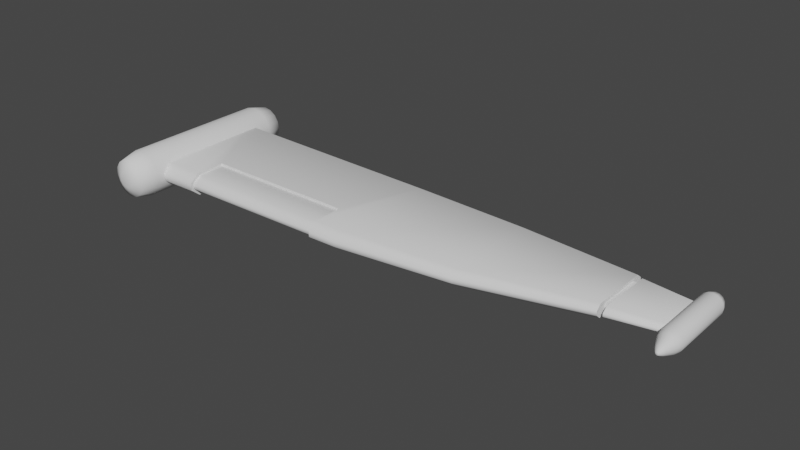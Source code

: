 # Source: Wing01.blend  (saved by Blender 3.3.6; exported with 4.5.12 LTS)
import bpy
from mathutils import Matrix  # noqa: F401  (used for matrix-valued properties, if any)

bpy.ops.wm.read_factory_settings(use_empty=True)
scene = bpy.context.scene
scene.name = 'Scene'

# ---- collections
col_collection = bpy.data.collections.new('Collection'); scene.collection.children.link(col_collection)

# ---- node groups
ng_auto_smooth = bpy.data.node_groups.new('Auto Smooth', 'GeometryNodeTree')
_s = ng_auto_smooth.interface.new_socket(name='Geometry', in_out='OUTPUT', socket_type='NodeSocketGeometry')
_s = ng_auto_smooth.interface.new_socket(name='Geometry', in_out='INPUT', socket_type='NodeSocketGeometry')
_s = ng_auto_smooth.interface.new_socket(name='Angle', in_out='INPUT', socket_type='NodeSocketFloat')
_s.subtype = 'ANGLE'
_s.min_value = 0.0
_s.max_value = 3.142
ng_auto_smooth.is_modifier = True
_N = ng_auto_smooth.nodes; _L = ng_auto_smooth.links
n0 = _N.new('NodeGroupOutput'); n0.name = 'Group Output'; n0.location = (480, -100)
n1 = _N.new('NodeGroupInput'); n1.name = 'Group Input'; n1.location = (-420, -300)
n2 = _N.new('NodeGroupInput'); n2.name = 'Group Input.001'; n2.location = (-60, -100)
n3 = _N.new('GeometryNodeSetShadeSmooth'); n3.name = 'Set Shade Smooth'; n3.location = (120, -100)
n3.domain = 'EDGE'
n4 = _N.new('GeometryNodeSetShadeSmooth'); n4.name = 'Set Shade Smooth.001'; n4.location = (300, -100)
n5 = _N.new('GeometryNodeInputMeshEdgeAngle'); n5.name = 'Edge Angle'; n5.location = (-420, -220)
n6 = _N.new('GeometryNodeInputEdgeSmooth'); n6.name = 'Is Edge Smooth'; n6.location = (-60, -160)
n7 = _N.new('GeometryNodeInputShadeSmooth'); n7.name = 'Is Face Smooth'; n7.location = (-240, -340)
n8 = _N.new('FunctionNodeBooleanMath'); n8.name = 'Boolean Math'; n8.location = (-60, -220)
n9 = _N.new('FunctionNodeCompare'); n9.name = 'Compare'; n9.location = (-240, -180)
n9.operation = 'LESS_EQUAL'
_L.new(n5.outputs[0], n9.inputs[0])
_L.new(n4.outputs[0], n0.inputs[0])
_L.new(n1.outputs[1], n9.inputs[1])
_L.new(n9.outputs[0], n8.inputs[0])
_L.new(n7.outputs[0], n8.inputs[1])
_L.new(n2.outputs[0], n3.inputs[0])
_L.new(n6.outputs[0], n3.inputs[1])
_L.new(n3.outputs[0], n4.inputs[0])
_L.new(n8.outputs[0], n3.inputs[2])
n0.is_active_output = True

# ---- world
world_world = bpy.data.worlds.new('World'); scene.world = world_world
world_world.use_nodes = True; world_world.node_tree.nodes.clear()
_N = world_world.node_tree.nodes; _L = world_world.node_tree.links
n0 = _N.new('ShaderNodeOutputWorld'); n0.name = 'World Output'; n0.location = (300, 300)
n1 = _N.new('ShaderNodeBackground'); n1.name = 'Background'; n1.location = (10, 300)
n1.inputs[0].default_value = (0.05088, 0.05088, 0.05088, 1.0)
_L.new(n1.outputs[0], n0.inputs[0])
n0.is_active_output = True
world_world.color = (0.05088, 0.05088, 0.05088)
world_world.use_sun_shadow = False
world_world.sun_shadow_jitter_overblur = 0.0

# ---- meshes
me_cube_007 = bpy.data.meshes.new('Cube.007')
me_cube_007.from_pydata([(-1.347, -0.5001, 0.1516), (1.347, -0.5001, 0.1516), (-1.347, -0.6528, 0.04878), (1.347, -0.6528, 0.05707), (-1.347, 0.0, 0.1516), (1.347, 0.0, 0.1516), (1.347, 0.0, -0.1102), (-1.347, -0.5001, -0.1516), (-1.347, 0.0, -0.1516), (1.347, -0.5001, -0.1102), (-1.347, -0.6528, -0.04878), (1.347, -0.6528, -0.01564), (-1.31, 0.1143, 0.06463), (1.31, 0.1143, 0.06463), (1.31, 0.1143, -0.04697), (-1.31, 0.1143, -0.06463)], [], [(3, 1, 0, 2), (4, 0, 1, 5), (6, 9, 7, 8), (10, 7, 9, 11), (3, 2, 10, 11), (0, 4, 8, 7, 10, 2), (4, 5, 13, 12), (11, 9, 6, 5, 1, 3), (12, 13, 14, 15), (8, 4, 12, 15), (5, 6, 14, 13), (6, 8, 15, 14)])
me_cube_007.polygons.foreach_set('use_smooth', [1, 1, 1, 1, 1, 0, 1, 0, 0, 0, 0, 1])
_uv = me_cube_007.uv_layers.new(name='UVMap')
_uv.uv.foreach_set('vector', [0.5718, 0.3315, 0.5931, 0.3315, 0.5931, 0.6628, 0.5715, 0.6628, 0.6521, 0.6628, 0.5931, 0.6628, 0.5931, 0.3315, 0.6521, 0.3315, 0.6518, 0.3315, 0.5928, 0.3313, 0.5936, 0.0, 0.6526, 0.0001249, 0.572, 0.0001392, 0.5936, 0.0, 0.5928, 0.3313, 0.5715, 0.3315, 0.8422, 0.3305, 0.8422, 0.6618, 0.8302, 0.6618, 0.8332, 0.3305, 0.7652, 0.7165, 0.7652, 0.7773, 0.7279, 0.7773, 0.7279, 0.7165, 0.7405, 0.6979, 0.7525, 0.6979, 0.8187, 0.3305, 0.8187, 0.6618, 0.808, 0.6573, 0.808, 0.335, 0.7768, 0.7919, 0.7652, 0.7733, 0.7652, 0.7125, 0.7974, 0.7125, 0.7974, 0.7733, 0.7857, 0.7919, 0.808, 0.335, 0.808, 0.6573, 0.7942, 0.6573, 0.7921, 0.335, 0.7279, 0.7773, 0.7652, 0.7773, 0.7545, 0.7919, 0.7386, 0.7919, 0.7974, 0.7125, 0.7652, 0.7125, 0.7729, 0.6979, 0.7867, 0.6979, 0.6518, 0.3315, 0.6526, 0.0001249, 0.6631, 0.00478, 0.6631, 0.3271])
_uv.active_render = True
_uv = me_cube_007.uv_layers.new(name='UVMap.001')
_uv.uv.foreach_set('vector', [0.1018, 0.132, 0.1036, 0.132, 0.1036, 0.1605, 0.1018, 0.1605, 0.1087, 0.1605, 0.1036, 0.1605, 0.1036, 0.132, 0.1087, 0.132, 0.1087, 0.132, 0.1036, 0.132, 0.1037, 0.1035, 0.1087, 0.1035, 0.1018, 0.1035, 0.1037, 0.1035, 0.1036, 0.132, 0.1018, 0.132, 0.125, 0.1319, 0.125, 0.1604, 0.124, 0.1604, 0.1243, 0.1319, 0.1184, 0.1651, 0.1184, 0.1703, 0.1152, 0.1703, 0.1152, 0.1651, 0.1163, 0.1635, 0.1173, 0.1635, 0.123, 0.1319, 0.123, 0.1604, 0.1221, 0.16, 0.1221, 0.1323, 0.1194, 0.1716, 0.1184, 0.17, 0.1184, 0.1648, 0.1212, 0.1648, 0.1212, 0.17, 0.1202, 0.1716, 0.1221, 0.1323, 0.1221, 0.16, 0.1209, 0.16, 0.1207, 0.1323, 0.1152, 0.1703, 0.1184, 0.1703, 0.1175, 0.1716, 0.1161, 0.1716, 0.1212, 0.1648, 0.1184, 0.1648, 0.1191, 0.1635, 0.1203, 0.1635, 0.1087, 0.132, 0.1087, 0.1035, 0.1096, 0.1039, 0.1096, 0.1316])
_ca = me_cube_007.color_attributes.new('Col', 'BYTE_COLOR', 'CORNER')
_ca.data.foreach_set('color', [0.0, 0.0, 0.0, 1.0, 0.0, 0.0, 0.0, 1.0, 0.0, 0.0, 0.0, 1.0, 0.0, 0.0, 0.0, 1.0, 0.0, 0.0, 0.0, 1.0, 0.0, 0.0, 0.0, 1.0, 0.0, 0.0, 0.0, 1.0, 0.0, 0.0, 0.0, 1.0, 0.0, 0.0, 0.0, 1.0, 0.0, 0.0, 0.0, 1.0, 0.0, 0.0, 0.0, 1.0, 0.0, 0.0, 0.0, 1.0, 0.0, 0.0, 0.0, 1.0, 0.0, 0.0, 0.0, 1.0, 0.0, 0.0, 0.0, 1.0, 0.0, 0.0, 0.0, 1.0, 0.0, 0.0, 0.0, 1.0, 0.0, 0.0, 0.0, 1.0, 0.0, 0.0, 0.0, 1.0, 0.0, 0.0, 0.0, 1.0, 0.0, 0.0, 0.0, 1.0, 0.0, 0.0, 0.0, 1.0, 0.0, 0.0, 0.0, 1.0, 0.0, 0.0, 0.0, 1.0, 0.0, 0.0, 0.0, 1.0, 0.0, 0.0, 0.0, 1.0, 0.0, 0.0, 0.0, 1.0, 0.0, 0.0, 0.0, 1.0, 0.0, 0.0, 0.0, 1.0, 0.0, 0.0, 0.0, 1.0, 0.0, 0.0, 0.0, 1.0, 0.0, 0.0, 0.0, 1.0, 0.0, 0.0, 0.0, 1.0, 0.0, 0.0, 0.0, 1.0, 0.0, 0.0, 0.0, 1.0, 0.0, 0.0, 0.0, 1.0, 0.0, 0.0, 0.0, 1.0, 0.0, 0.0, 0.0, 1.0, 0.0, 0.0, 0.0, 1.0, 0.0, 0.0, 0.0, 1.0, 0.0, 0.0, 0.0, 1.0, 0.0, 0.0, 0.0, 1.0, 0.0, 0.0, 0.0, 1.0, 0.0, 0.0, 0.0, 1.0, 0.0, 0.0, 0.0, 1.0, 0.0, 0.0, 0.0, 1.0, 0.0, 0.0, 0.0, 1.0, 0.0, 0.0, 0.0, 1.0, 0.0, 0.0, 0.0, 1.0, 0.0, 0.0, 0.0, 1.0, 0.0, 0.0, 0.0, 1.0, 0.0, 0.0, 0.0, 1.0])
me_cube_007.materials.append(None)
me_cube_007.update()
me_cylinder = bpy.data.meshes.new('Cylinder')
me_cylinder.from_pydata([(3.22e-08, 0.4729, 0.09276), (-3.923e-09, -0.2269, 0.09276), (0.0355, 0.4729, 0.08569), (0.0355, -0.2269, 0.08569), (0.06559, 0.4729, 0.06559), (0.06559, -0.2269, 0.06559), (0.08569, 0.4729, 0.0355), (0.08569, -0.2269, 0.0355), (0.09276, 0.4729, 3.753e-07), (0.09276, -0.2269, 3.007e-07), (0.08569, 0.4729, -0.0355), (0.08569, -0.2269, -0.0355), (0.06559, 0.4729, -0.06559), (0.06559, -0.2269, -0.06559), (0.0355, 0.4729, -0.08569), (0.0355, -0.2269, -0.08569), (-3.923e-09, 0.4729, -0.09275), (-4.004e-08, -0.2269, -0.09275), (-0.0355, 0.4729, -0.08569), (-0.0355, -0.2269, -0.08569), (-0.06559, 0.4729, -0.06559), (-0.06559, -0.2269, -0.06559), (-0.08569, 0.4729, -0.0355), (-0.08569, -0.2269, -0.0355), (-0.09276, 0.4729, 4.14e-07), (-0.09276, -0.2269, 3.339e-07), (-0.08569, 0.4729, 0.0355), (-0.08569, -0.2269, 0.0355), (-0.06559, 0.4729, 0.06559), (-0.06559, -0.2269, 0.06559), (-0.0355, 0.4729, 0.08569), (-0.0355, -0.2269, 0.08569), (0.0003083, -0.2882, 0.0798), (0.03056, -0.2882, 0.07378), (0.05621, -0.2882, 0.05665), (0.07335, -0.2882, 0.031), (0.07937, -0.2882, 0.0007448), (0.07335, -0.2882, -0.02951), (0.05621, -0.2882, -0.05516), (0.03056, -0.2882, -0.07229), (0.0003082, -0.2882, -0.07831), (-0.02995, -0.2882, -0.07229), (-0.05559, -0.2882, -0.05516), (-0.07273, -0.2882, -0.02951), (-0.07875, -0.2882, 0.0007448), (-0.07273, -0.2882, 0.031), (-0.05559, -0.2882, 0.05665), (-0.02995, -0.2882, 0.07378), (0.001153, -0.3962, 0.04431), (0.01704, -0.3962, 0.04115), (0.03051, -0.3962, 0.03215), (0.03952, -0.3962, 0.01867), (0.04268, -0.3962, 0.002785), (0.03952, -0.3962, -0.01311), (0.03051, -0.3962, -0.02658), (0.01704, -0.3962, -0.03558), (0.001153, -0.3962, -0.03874), (-0.01474, -0.3962, -0.03558), (-0.02821, -0.3962, -0.02658), (-0.03721, -0.3962, -0.01311), (-0.04037, -0.3962, 0.002785), (-0.03721, -0.3962, 0.01867), (-0.02821, -0.3962, 0.03215), (-0.01474, -0.3962, 0.04115), (0.001824, -0.4533, 0.01611), (0.006303, -0.4533, 0.01522), (0.0101, -0.4533, 0.01268), (0.01264, -0.4533, 0.008885), (0.01353, -0.4533, 0.004406), (0.01264, -0.4533, -7.353e-05), (0.0101, -0.4533, -0.003871), (0.006303, -0.4533, -0.006408), (0.001824, -0.4533, -0.007299), (-0.002655, -0.4533, -0.006408), (-0.006452, -0.4533, -0.003871), (-0.008989, -0.4533, -7.352e-05), (-0.00988, -0.4533, 0.004406), (-0.008989, -0.4533, 0.008885), (-0.006452, -0.4533, 0.01268), (-0.002655, -0.4533, 0.01522), (1.186e-07, 0.5421, 0.07572), (0.02898, 0.5421, 0.06995), (0.05354, 0.5421, 0.05354), (0.06995, 0.5421, 0.02898), (0.07572, 0.5421, 3.342e-07), (0.06995, 0.5421, -0.02897), (0.05354, 0.5421, -0.05354), (0.02898, 0.5421, -0.06995), (8.911e-08, 0.5421, -0.07572), (-0.02898, 0.5421, -0.06995), (-0.05354, 0.5421, -0.05354), (-0.06995, 0.5421, -0.02897), (-0.07572, 0.5421, 3.658e-07), (-0.06995, 0.5421, 0.02898), (-0.05354, 0.5421, 0.05354), (-0.02898, 0.5421, 0.06995), (1.341e-07, 0.5611, 0.03059), (0.01171, 0.5611, 0.02826), (0.02163, 0.5611, 0.02163), (0.02826, 0.5611, 0.01171), (0.03059, 0.5611, 4.168e-07), (0.02826, 0.5611, -0.01171), (0.02163, 0.5611, -0.02163), (0.01171, 0.5611, -0.02826), (1.222e-07, 0.5611, -0.03059), (-0.01171, 0.5611, -0.02826), (-0.02163, 0.5611, -0.02163), (-0.02826, 0.5611, -0.01171), (-0.03059, 0.5611, 4.295e-07), (-0.02826, 0.5611, 0.01171), (-0.02163, 0.5611, 0.02163), (-0.01171, 0.5611, 0.02826)], [], [(0, 1, 3, 2), (2, 3, 5, 4), (4, 5, 7, 6), (6, 7, 9, 8), (8, 9, 11, 10), (10, 11, 13, 12), (12, 13, 15, 14), (14, 15, 17, 16), (16, 17, 19, 18), (18, 19, 21, 20), (20, 21, 23, 22), (22, 23, 25, 24), (24, 25, 27, 26), (26, 27, 29, 28), (11, 9, 36, 37), (28, 29, 31, 30), (30, 31, 1, 0), (20, 22, 91, 90), (35, 34, 50, 51), (21, 19, 41, 42), (31, 29, 46, 47), (7, 5, 34, 35), (17, 15, 39, 40), (27, 25, 44, 45), (3, 1, 32, 33), (13, 11, 37, 38), (23, 21, 42, 43), (1, 31, 47, 32), (9, 7, 35, 36), (19, 17, 40, 41), (29, 27, 45, 46), (5, 3, 33, 34), (15, 13, 38, 39), (25, 23, 43, 44), (54, 53, 69, 70), (43, 42, 58, 59), (36, 35, 51, 52), (44, 43, 59, 60), (37, 36, 52, 53), (45, 44, 60, 61), (38, 37, 53, 54), (46, 45, 61, 62), (39, 38, 54, 55), (33, 32, 48, 49), (47, 46, 62, 63), (40, 39, 55, 56), (32, 47, 63, 48), (41, 40, 56, 57), (34, 33, 49, 50), (42, 41, 57, 58), (65, 64, 79, 78, 77, 76, 75, 74, 73, 72, 71, 70, 69, 68, 67, 66), (62, 61, 77, 78), (55, 54, 70, 71), (49, 48, 64, 65), (63, 62, 78, 79), (56, 55, 71, 72), (48, 63, 79, 64), (57, 56, 72, 73), (50, 49, 65, 66), (58, 57, 73, 74), (51, 50, 66, 67), (59, 58, 74, 75), (52, 51, 67, 68), (60, 59, 75, 76), (53, 52, 68, 69), (61, 60, 76, 77), (87, 88, 104, 103), (30, 0, 80, 95), (6, 8, 84, 83), (16, 18, 89, 88), (26, 28, 94, 93), (2, 4, 82, 81), (12, 14, 87, 86), (22, 24, 92, 91), (8, 10, 85, 84), (18, 20, 90, 89), (28, 30, 95, 94), (4, 6, 83, 82), (14, 16, 88, 87), (0, 2, 81, 80), (24, 26, 93, 92), (10, 12, 86, 85), (96, 97, 98, 99, 100, 101, 102, 103, 104, 105, 106, 107, 108, 109, 110, 111), (80, 81, 97, 96), (95, 80, 96, 111), (88, 89, 105, 104), (81, 82, 98, 97), (89, 90, 106, 105), (82, 83, 99, 98), (90, 91, 107, 106), (83, 84, 100, 99), (91, 92, 108, 107), (84, 85, 101, 100), (92, 93, 109, 108), (85, 86, 102, 101), (93, 94, 110, 109), (86, 87, 103, 102), (94, 95, 111, 110)])
me_cylinder.polygons.foreach_set('use_smooth', [True] * 98)
_uv = me_cylinder.uv_layers.new(name='UVMap')
_uv.uv.foreach_set('vector', [0.6871, 0.7159, 0.6871, 0.8015, 0.6829, 0.8017, 0.6829, 0.7161, 0.6829, 0.7161, 0.6829, 0.8017, 0.6798, 0.802, 0.6798, 0.7164, 0.8163, 0.7066, 0.8132, 0.7922, 0.8091, 0.7918, 0.8122, 0.7063, 0.8122, 0.7063, 0.8091, 0.7918, 0.8046, 0.7917, 0.8078, 0.7061, 0.8078, 0.7061, 0.8046, 0.7917, 0.8005, 0.7917, 0.8037, 0.7062, 0.8037, 0.7062, 0.8005, 0.7917, 0.7974, 0.7919, 0.8005, 0.7064, 0.8119, 0.1144, 0.8088, 0.029, 0.8129, 0.02906, 0.816, 0.1145, 0.816, 0.1145, 0.8129, 0.02906, 0.8174, 0.02889, 0.8205, 0.1143, 0.8205, 0.1143, 0.8174, 0.02889, 0.8215, 0.02854, 0.8246, 0.1139, 0.8039, 0.2597, 0.8007, 0.1743, 0.8039, 0.1746, 0.807, 0.26, 0.807, 0.26, 0.8039, 0.1746, 0.808, 0.1746, 0.8112, 0.26, 0.8112, 0.26, 0.808, 0.1746, 0.8125, 0.1745, 0.8156, 0.2599, 0.8156, 0.2599, 0.8125, 0.1745, 0.8166, 0.1741, 0.8197, 0.2595, 0.6988, 0.7164, 0.6988, 0.802, 0.6956, 0.8017, 0.6956, 0.7161, 0.8005, 0.7917, 0.8046, 0.7917, 0.8048, 0.7993, 0.8013, 0.7994, 0.6956, 0.7161, 0.6956, 0.8017, 0.6915, 0.8015, 0.6915, 0.7159, 0.6915, 0.7159, 0.6915, 0.8015, 0.6871, 0.8015, 0.6871, 0.7159, 0.807, 0.26, 0.8112, 0.26, 0.8119, 0.2682, 0.8085, 0.2682, 0.8086, 0.7995, 0.8121, 0.7998, 0.8092, 0.8133, 0.8074, 0.8131, 0.8246, 0.02805, 0.8215, 0.02854, 0.8202, 0.02092, 0.8229, 0.0205, 0.6915, 0.8015, 0.6956, 0.8017, 0.6946, 0.8093, 0.6911, 0.8092, 0.8091, 0.7918, 0.8132, 0.7922, 0.8121, 0.7998, 0.8086, 0.7995, 0.8174, 0.02889, 0.8129, 0.02906, 0.8129, 0.02136, 0.8167, 0.02122, 0.8166, 0.1741, 0.8125, 0.1745, 0.8119, 0.1668, 0.8154, 0.1665, 0.6829, 0.8017, 0.6871, 0.8015, 0.6873, 0.8092, 0.6838, 0.8093, 0.8088, 0.029, 0.8056, 0.02874, 0.8067, 0.02109, 0.8094, 0.02131, 0.808, 0.1746, 0.8039, 0.1746, 0.8046, 0.1669, 0.8082, 0.1669, 0.6871, 0.8015, 0.6915, 0.8015, 0.6911, 0.8092, 0.6873, 0.8092, 0.8046, 0.7917, 0.8091, 0.7918, 0.8086, 0.7995, 0.8048, 0.7993, 0.8215, 0.02854, 0.8174, 0.02889, 0.8167, 0.02122, 0.8202, 0.02092, 0.8197, 0.1736, 0.8166, 0.1741, 0.8154, 0.1665, 0.8181, 0.1661, 0.8132, 0.7922, 0.8163, 0.7926, 0.8147, 0.8002, 0.8121, 0.7998, 0.8129, 0.02906, 0.8088, 0.029, 0.8094, 0.02131, 0.8129, 0.02136, 0.8125, 0.1745, 0.808, 0.1746, 0.8082, 0.1669, 0.8119, 0.1668, 0.8113, 0.007544, 0.8099, 0.007426, 0.8126, 8.78e-05, 0.813, 0.000121, 0.8082, 0.1669, 0.8046, 0.1669, 0.8069, 0.1531, 0.8088, 0.1531, 0.8048, 0.7993, 0.8086, 0.7995, 0.8074, 0.8131, 0.8054, 0.8131, 0.8119, 0.1668, 0.8082, 0.1669, 0.8088, 0.1531, 0.8108, 0.1531, 0.8013, 0.7994, 0.8048, 0.7993, 0.8054, 0.8131, 0.8035, 0.8131, 0.8154, 0.1665, 0.8119, 0.1668, 0.8108, 0.1531, 0.8126, 0.1529, 0.8094, 0.02131, 0.8067, 0.02109, 0.8099, 0.007426, 0.8113, 0.007544, 0.8181, 0.1661, 0.8154, 0.1665, 0.8126, 0.1529, 0.814, 0.1527, 0.8129, 0.02136, 0.8094, 0.02131, 0.8113, 0.007544, 0.8132, 0.007568, 0.6838, 0.8093, 0.6873, 0.8092, 0.6881, 0.8228, 0.6862, 0.8229, 0.6911, 0.8092, 0.6946, 0.8093, 0.6919, 0.8229, 0.6901, 0.8228, 0.8167, 0.02122, 0.8129, 0.02136, 0.8132, 0.007568, 0.8151, 0.007495, 0.6873, 0.8092, 0.6911, 0.8092, 0.6901, 0.8228, 0.6881, 0.8228, 0.8202, 0.02092, 0.8167, 0.02122, 0.8151, 0.007495, 0.817, 0.007336, 0.8121, 0.7998, 0.8147, 0.8002, 0.8106, 0.8135, 0.8092, 0.8133, 0.8229, 0.0205, 0.8202, 0.02092, 0.817, 0.007336, 0.8184, 0.007114, 0.6543, 0.5609, 0.6538, 0.5611, 0.6533, 0.5611, 0.6527, 0.5609, 0.6523, 0.5605, 0.6521, 0.56, 0.6521, 0.5594, 0.6523, 0.5589, 0.6527, 0.5585, 0.6533, 0.5583, 0.6538, 0.5583, 0.6543, 0.5585, 0.6547, 0.5589, 0.6549, 0.5594, 0.6549, 0.56, 0.6547, 0.5605, 0.814, 0.1527, 0.8126, 0.1529, 0.8105, 0.1456, 0.8109, 0.1456, 0.8132, 0.007568, 0.8113, 0.007544, 0.813, 0.000121, 0.8135, 0.0001278, 0.6862, 0.8229, 0.6881, 0.8228, 0.6887, 0.8302, 0.6882, 0.8302, 0.6901, 0.8228, 0.6919, 0.8229, 0.6898, 0.8302, 0.6892, 0.8302, 0.8151, 0.007495, 0.8132, 0.007568, 0.8135, 0.0001278, 0.814, 0.0001072, 0.6881, 0.8228, 0.6901, 0.8228, 0.6892, 0.8302, 0.6887, 0.8302, 0.817, 0.007336, 0.8151, 0.007495, 0.814, 0.0001072, 0.8146, 6.232e-05, 0.8092, 0.8133, 0.8106, 0.8135, 0.8075, 0.8206, 0.8071, 0.8205, 0.8184, 0.007114, 0.817, 0.007336, 0.8146, 6.232e-05, 0.8149, 0.0, 0.8074, 0.8131, 0.8092, 0.8133, 0.8071, 0.8205, 0.8066, 0.8205, 0.8088, 0.1531, 0.8069, 0.1531, 0.8089, 0.1457, 0.8094, 0.1457, 0.8054, 0.8131, 0.8074, 0.8131, 0.8066, 0.8205, 0.806, 0.8204, 0.8108, 0.1531, 0.8088, 0.1531, 0.8094, 0.1457, 0.81, 0.1457, 0.8035, 0.8131, 0.8054, 0.8131, 0.806, 0.8204, 0.8055, 0.8205, 0.8126, 0.1529, 0.8108, 0.1531, 0.81, 0.1457, 0.8105, 0.1456, 0.7604, 0.2872, 0.763, 0.2897, 0.7583, 0.2928, 0.7573, 0.2918, 0.6915, 0.7159, 0.6871, 0.7159, 0.6875, 0.7076, 0.6911, 0.7076, 0.8122, 0.7063, 0.8078, 0.7061, 0.8085, 0.6979, 0.8121, 0.6981, 0.8205, 0.1143, 0.8246, 0.1139, 0.8237, 0.1222, 0.8204, 0.1225, 0.6988, 0.7164, 0.6956, 0.7161, 0.6945, 0.7078, 0.697, 0.7081, 0.6829, 0.7161, 0.6798, 0.7164, 0.6815, 0.7081, 0.6841, 0.7078, 0.8119, 0.1144, 0.816, 0.1145, 0.8168, 0.1226, 0.8134, 0.1226, 0.8112, 0.26, 0.8156, 0.2599, 0.8155, 0.2681, 0.8119, 0.2682, 0.8078, 0.7061, 0.8037, 0.7062, 0.8051, 0.6979, 0.8085, 0.6979, 0.8039, 0.2597, 0.807, 0.26, 0.8085, 0.2682, 0.8059, 0.268, 0.6956, 0.7161, 0.6915, 0.7159, 0.6911, 0.7076, 0.6945, 0.7078, 0.8163, 0.7066, 0.8122, 0.7063, 0.8121, 0.6981, 0.8155, 0.6983, 0.816, 0.1145, 0.8205, 0.1143, 0.8204, 0.1225, 0.8168, 0.1226, 0.6871, 0.7159, 0.6829, 0.7161, 0.6841, 0.7078, 0.6875, 0.7076, 0.8156, 0.2599, 0.8197, 0.2595, 0.8188, 0.2678, 0.8155, 0.2681, 0.8037, 0.7062, 0.8005, 0.7064, 0.8025, 0.6981, 0.8051, 0.6979, 0.7521, 0.297, 0.7515, 0.2956, 0.7515, 0.2942, 0.7521, 0.2928, 0.7531, 0.2918, 0.7545, 0.2912, 0.7559, 0.2912, 0.7573, 0.2918, 0.7583, 0.2928, 0.7589, 0.2942, 0.7589, 0.2956, 0.7583, 0.297, 0.7573, 0.298, 0.7559, 0.2986, 0.7545, 0.2986, 0.7531, 0.298, 0.7475, 0.3001, 0.7461, 0.2967, 0.7515, 0.2956, 0.7521, 0.297, 0.75, 0.3026, 0.7475, 0.3001, 0.7521, 0.297, 0.7531, 0.298, 0.763, 0.2897, 0.7643, 0.2931, 0.7589, 0.2942, 0.7583, 0.2928, 0.7461, 0.2967, 0.7461, 0.2931, 0.7515, 0.2942, 0.7515, 0.2956, 0.7643, 0.2931, 0.7643, 0.2967, 0.7589, 0.2956, 0.7589, 0.2942, 0.7461, 0.2931, 0.7475, 0.2897, 0.7521, 0.2928, 0.7515, 0.2942, 0.7643, 0.2967, 0.763, 0.3001, 0.7583, 0.297, 0.7589, 0.2956, 0.7475, 0.2897, 0.75, 0.2872, 0.7531, 0.2918, 0.7521, 0.2928, 0.763, 0.3001, 0.7604, 0.3026, 0.7573, 0.298, 0.7583, 0.297, 0.75, 0.2872, 0.7534, 0.2858, 0.7545, 0.2912, 0.7531, 0.2918, 0.7604, 0.3026, 0.757, 0.304, 0.7559, 0.2986, 0.7573, 0.298, 0.7534, 0.2858, 0.757, 0.2858, 0.7559, 0.2912, 0.7545, 0.2912, 0.757, 0.304, 0.7534, 0.304, 0.7545, 0.2986, 0.7559, 0.2986, 0.757, 0.2858, 0.7604, 0.2872, 0.7573, 0.2918, 0.7559, 0.2912, 0.7534, 0.304, 0.75, 0.3026, 0.7531, 0.298, 0.7545, 0.2986])
_uv.active_render = True
_uv = me_cylinder.uv_layers.new(name='UVMap.001')
_uv.uv.foreach_set('vector', [0.9105, 0.9307, 0.9105, 0.938, 0.9102, 0.9381, 0.9102, 0.9307, 0.9102, 0.9307, 0.9102, 0.9381, 0.9099, 0.9381, 0.9099, 0.9307, 0.9216, 0.9299, 0.9214, 0.9372, 0.921, 0.9372, 0.9213, 0.9299, 0.9213, 0.9299, 0.921, 0.9372, 0.9206, 0.9372, 0.9209, 0.9298, 0.9209, 0.9298, 0.9206, 0.9372, 0.9203, 0.9372, 0.9206, 0.9298, 0.9206, 0.9298, 0.9203, 0.9372, 0.92, 0.9372, 0.9203, 0.9299, 0.9213, 0.8789, 0.921, 0.8716, 0.9214, 0.8716, 0.9216, 0.8789, 0.9216, 0.8789, 0.9214, 0.8716, 0.9217, 0.8716, 0.922, 0.8789, 0.922, 0.8789, 0.9217, 0.8716, 0.9221, 0.8715, 0.9224, 0.8789, 0.9206, 0.8914, 0.9203, 0.8841, 0.9206, 0.8841, 0.9208, 0.8915, 0.9208, 0.8915, 0.9206, 0.8841, 0.9209, 0.8841, 0.9212, 0.8915, 0.9212, 0.8915, 0.9209, 0.8841, 0.9213, 0.8841, 0.9216, 0.8915, 0.9216, 0.8915, 0.9213, 0.8841, 0.9217, 0.8841, 0.9219, 0.8914, 0.9115, 0.9307, 0.9115, 0.9381, 0.9113, 0.9381, 0.9113, 0.9307, 0.9203, 0.9372, 0.9206, 0.9372, 0.9207, 0.9379, 0.9204, 0.9379, 0.9113, 0.9307, 0.9113, 0.9381, 0.9109, 0.938, 0.9109, 0.9307, 0.9109, 0.9307, 0.9109, 0.938, 0.9105, 0.938, 0.9105, 0.9307, 0.9208, 0.8915, 0.9212, 0.8915, 0.9213, 0.8922, 0.921, 0.8922, 0.921, 0.9379, 0.9213, 0.9379, 0.921, 0.9391, 0.9209, 0.9391, 0.9224, 0.8715, 0.9221, 0.8715, 0.922, 0.8709, 0.9222, 0.8709, 0.9109, 0.938, 0.9113, 0.9381, 0.9112, 0.9387, 0.9109, 0.9387, 0.921, 0.9372, 0.9214, 0.9372, 0.9213, 0.9379, 0.921, 0.9379, 0.9217, 0.8716, 0.9214, 0.8716, 0.9214, 0.8709, 0.9217, 0.8709, 0.9217, 0.8841, 0.9213, 0.8841, 0.9213, 0.8834, 0.9216, 0.8834, 0.9102, 0.9381, 0.9105, 0.938, 0.9105, 0.9387, 0.9102, 0.9387, 0.921, 0.8716, 0.9207, 0.8716, 0.9208, 0.8709, 0.9211, 0.8709, 0.9209, 0.8841, 0.9206, 0.8841, 0.9206, 0.8834, 0.9209, 0.8835, 0.9105, 0.938, 0.9109, 0.938, 0.9109, 0.9387, 0.9105, 0.9387, 0.9206, 0.9372, 0.921, 0.9372, 0.921, 0.9379, 0.9207, 0.9379, 0.9221, 0.8715, 0.9217, 0.8716, 0.9217, 0.8709, 0.922, 0.8709, 0.9219, 0.884, 0.9217, 0.8841, 0.9216, 0.8834, 0.9218, 0.8834, 0.9214, 0.9372, 0.9216, 0.9373, 0.9215, 0.9379, 0.9213, 0.9379, 0.9214, 0.8716, 0.921, 0.8716, 0.9211, 0.8709, 0.9214, 0.8709, 0.9213, 0.8841, 0.9209, 0.8841, 0.9209, 0.8835, 0.9213, 0.8834, 0.9212, 0.8697, 0.9211, 0.8697, 0.9213, 0.8691, 0.9214, 0.8691, 0.9209, 0.8835, 0.9206, 0.8834, 0.9208, 0.8823, 0.921, 0.8823, 0.9207, 0.9379, 0.921, 0.9379, 0.9209, 0.9391, 0.9207, 0.939, 0.9213, 0.8834, 0.9209, 0.8835, 0.921, 0.8823, 0.9212, 0.8823, 0.9204, 0.9379, 0.9207, 0.9379, 0.9207, 0.939, 0.9205, 0.939, 0.9216, 0.8834, 0.9213, 0.8834, 0.9212, 0.8823, 0.9213, 0.8822, 0.9211, 0.8709, 0.9208, 0.8709, 0.9211, 0.8697, 0.9212, 0.8697, 0.9218, 0.8834, 0.9216, 0.8834, 0.9213, 0.8822, 0.9214, 0.8822, 0.9214, 0.8709, 0.9211, 0.8709, 0.9212, 0.8697, 0.9214, 0.8697, 0.9102, 0.9387, 0.9105, 0.9387, 0.9106, 0.9399, 0.9105, 0.9399, 0.9109, 0.9387, 0.9112, 0.9387, 0.9109, 0.9399, 0.9108, 0.9399, 0.9217, 0.8709, 0.9214, 0.8709, 0.9214, 0.8697, 0.9215, 0.8697, 0.9105, 0.9387, 0.9109, 0.9387, 0.9108, 0.9399, 0.9106, 0.9399, 0.922, 0.8709, 0.9217, 0.8709, 0.9215, 0.8697, 0.9217, 0.8697, 0.9213, 0.9379, 0.9215, 0.9379, 0.9212, 0.9391, 0.921, 0.9391, 0.9222, 0.8709, 0.922, 0.8709, 0.9217, 0.8697, 0.9218, 0.8697, 0.9077, 0.9173, 0.9077, 0.9174, 0.9076, 0.9174, 0.9076, 0.9173, 0.9075, 0.9173, 0.9075, 0.9173, 0.9075, 0.9172, 0.9075, 0.9172, 0.9076, 0.9171, 0.9076, 0.9171, 0.9077, 0.9171, 0.9077, 0.9171, 0.9077, 0.9172, 0.9078, 0.9172, 0.9078, 0.9173, 0.9077, 0.9173, 0.9214, 0.8822, 0.9213, 0.8822, 0.9211, 0.8816, 0.9212, 0.8816, 0.9214, 0.8697, 0.9212, 0.8697, 0.9214, 0.8691, 0.9214, 0.8691, 0.9105, 0.9399, 0.9106, 0.9399, 0.9107, 0.9405, 0.9106, 0.9405, 0.9108, 0.9399, 0.9109, 0.9399, 0.9108, 0.9405, 0.9107, 0.9405, 0.9215, 0.8697, 0.9214, 0.8697, 0.9214, 0.8691, 0.9215, 0.8691, 0.9106, 0.9399, 0.9108, 0.9399, 0.9107, 0.9405, 0.9107, 0.9405, 0.9217, 0.8697, 0.9215, 0.8697, 0.9215, 0.8691, 0.9215, 0.8691, 0.921, 0.9391, 0.9212, 0.9391, 0.9209, 0.9397, 0.9209, 0.9397, 0.9218, 0.8697, 0.9217, 0.8697, 0.9215, 0.8691, 0.9215, 0.8691, 0.9209, 0.9391, 0.921, 0.9391, 0.9209, 0.9397, 0.9208, 0.9397, 0.921, 0.8823, 0.9208, 0.8823, 0.921, 0.8816, 0.9211, 0.8816, 0.9207, 0.939, 0.9209, 0.9391, 0.9208, 0.9397, 0.9208, 0.9397, 0.9212, 0.8823, 0.921, 0.8823, 0.9211, 0.8816, 0.9211, 0.8816, 0.9205, 0.939, 0.9207, 0.939, 0.9208, 0.9397, 0.9207, 0.9397, 0.9213, 0.8822, 0.9212, 0.8823, 0.9211, 0.8816, 0.9211, 0.8816, 0.9168, 0.8938, 0.9171, 0.894, 0.9167, 0.8943, 0.9166, 0.8942, 0.9109, 0.9307, 0.9105, 0.9307, 0.9106, 0.93, 0.9109, 0.93, 0.9213, 0.9299, 0.9209, 0.9298, 0.921, 0.9291, 0.9213, 0.9291, 0.922, 0.8789, 0.9224, 0.8789, 0.9223, 0.8796, 0.922, 0.8796, 0.9115, 0.9307, 0.9113, 0.9307, 0.9112, 0.93, 0.9114, 0.93, 0.9102, 0.9307, 0.9099, 0.9307, 0.9101, 0.93, 0.9103, 0.93, 0.9213, 0.8789, 0.9216, 0.8789, 0.9217, 0.8796, 0.9214, 0.8796, 0.9212, 0.8915, 0.9216, 0.8915, 0.9216, 0.8922, 0.9213, 0.8922, 0.9209, 0.9298, 0.9206, 0.9298, 0.9207, 0.9291, 0.921, 0.9291, 0.9206, 0.8914, 0.9208, 0.8915, 0.921, 0.8922, 0.9208, 0.8921, 0.9113, 0.9307, 0.9109, 0.9307, 0.9109, 0.93, 0.9112, 0.93, 0.9216, 0.9299, 0.9213, 0.9299, 0.9213, 0.9291, 0.9216, 0.9292, 0.9216, 0.8789, 0.922, 0.8789, 0.922, 0.8796, 0.9217, 0.8796, 0.9105, 0.9307, 0.9102, 0.9307, 0.9103, 0.93, 0.9106, 0.93, 0.9216, 0.8915, 0.9219, 0.8914, 0.9219, 0.8921, 0.9216, 0.8922, 0.9206, 0.9298, 0.9203, 0.9299, 0.9205, 0.9292, 0.9207, 0.9291, 0.9161, 0.8946, 0.9161, 0.8945, 0.9161, 0.8944, 0.9161, 0.8943, 0.9162, 0.8942, 0.9163, 0.8941, 0.9165, 0.8941, 0.9166, 0.8942, 0.9167, 0.8943, 0.9167, 0.8944, 0.9167, 0.8945, 0.9167, 0.8946, 0.9166, 0.8947, 0.9165, 0.8948, 0.9163, 0.8948, 0.9162, 0.8947, 0.9157, 0.8949, 0.9156, 0.8946, 0.9161, 0.8945, 0.9161, 0.8946, 0.9159, 0.8951, 0.9157, 0.8949, 0.9161, 0.8946, 0.9162, 0.8947, 0.9171, 0.894, 0.9172, 0.8943, 0.9167, 0.8944, 0.9167, 0.8943, 0.9156, 0.8946, 0.9156, 0.8943, 0.9161, 0.8944, 0.9161, 0.8945, 0.9172, 0.8943, 0.9172, 0.8946, 0.9167, 0.8945, 0.9167, 0.8944, 0.9156, 0.8943, 0.9157, 0.894, 0.9161, 0.8943, 0.9161, 0.8944, 0.9172, 0.8946, 0.9171, 0.8949, 0.9167, 0.8946, 0.9167, 0.8945, 0.9157, 0.894, 0.9159, 0.8938, 0.9162, 0.8942, 0.9161, 0.8943, 0.9171, 0.8949, 0.9168, 0.8951, 0.9166, 0.8947, 0.9167, 0.8946, 0.9159, 0.8938, 0.9162, 0.8937, 0.9163, 0.8941, 0.9162, 0.8942, 0.9168, 0.8951, 0.9165, 0.8952, 0.9165, 0.8948, 0.9166, 0.8947, 0.9162, 0.8937, 0.9165, 0.8937, 0.9165, 0.8941, 0.9163, 0.8941, 0.9165, 0.8952, 0.9162, 0.8952, 0.9163, 0.8948, 0.9165, 0.8948, 0.9165, 0.8937, 0.9168, 0.8938, 0.9166, 0.8942, 0.9165, 0.8941, 0.9162, 0.8952, 0.9159, 0.8951, 0.9162, 0.8947, 0.9163, 0.8948])
_ca = me_cylinder.color_attributes.new('Col', 'BYTE_COLOR', 'CORNER')
_ca.data.foreach_set('color', [0.0, 0.0, 0.0, 1.0, 0.0, 0.0, 0.0, 1.0, 0.0, 0.0, 0.0, 1.0, 0.0, 0.0, 0.0, 1.0, 0.0, 0.0, 0.0, 1.0, 0.0, 0.0, 0.0, 1.0, 0.0, 0.0, 0.0, 1.0, 0.0, 0.0, 0.0, 1.0, 0.0, 0.0, 0.0, 1.0, 0.0, 0.0, 0.0, 1.0, 0.0, 0.0, 0.0, 1.0, 0.0, 0.0, 0.0, 1.0, 0.0, 0.0, 0.0, 1.0, 0.0, 0.0, 0.0, 1.0, 0.0, 0.0, 0.0, 1.0, 0.0, 0.0, 0.0, 1.0, 0.0, 0.0, 0.0, 1.0, 0.0, 0.0, 0.0, 1.0, 0.0, 0.0, 0.0, 1.0, 0.0, 0.0, 0.0, 1.0, 0.0, 0.0, 0.0, 1.0, 0.0, 0.0, 0.0, 1.0, 0.0, 0.0, 0.0, 1.0, 0.0, 0.0, 0.0, 1.0, 0.0, 0.0, 0.0, 1.0, 0.0, 0.0, 0.0, 1.0, 0.0, 0.0, 0.0, 1.0, 0.0, 0.0, 0.0, 1.0, 0.0, 0.0, 0.0, 1.0, 0.0, 0.0, 0.0, 1.0, 0.0, 0.0, 0.0, 1.0, 0.0, 0.0, 0.0, 1.0, 0.0, 0.0, 0.0, 1.0, 0.0, 0.0, 0.0, 1.0, 0.0, 0.0, 0.0, 1.0, 0.0, 0.0, 0.0, 1.0, 0.0, 0.0, 0.0, 1.0, 0.0, 0.0, 0.0, 1.0, 0.0, 0.0, 0.0, 1.0, 0.0, 0.0, 0.0, 1.0, 0.0, 0.0, 0.0, 1.0, 0.0, 0.0, 0.0, 1.0, 0.0, 0.0, 0.0, 1.0, 0.0, 0.0, 0.0, 1.0, 0.0, 0.0, 0.0, 1.0, 0.0, 0.0, 0.0, 1.0, 0.0, 0.0, 0.0, 1.0, 0.0, 0.0, 0.0, 1.0, 0.0, 0.0, 0.0, 1.0, 0.0, 0.0, 0.0, 1.0, 0.0, 0.0, 0.0, 1.0, 0.0, 0.0, 0.0, 1.0, 0.0, 0.0, 0.0, 1.0, 0.0, 0.0, 0.0, 1.0, 0.0, 0.0, 0.0, 1.0, 0.0, 0.0, 0.0, 1.0, 0.0, 0.0, 0.0, 1.0, 0.0, 0.0, 0.0, 1.0, 0.0, 0.0, 0.0, 1.0, 0.0, 0.0, 0.0, 1.0, 0.0, 0.0, 0.0, 1.0, 0.0, 0.0, 0.0, 1.0, 0.0, 0.0, 0.0, 1.0, 0.0, 0.0, 0.0, 1.0, 0.0, 0.0, 0.0, 1.0, 0.0, 0.0, 0.0, 1.0, 0.0, 0.0, 0.0, 1.0, 0.0, 0.0, 0.0, 1.0, 0.0, 0.0, 0.0, 1.0, 0.0, 0.0, 0.0, 1.0, 0.0, 0.0, 0.0, 1.0, 0.0, 0.0, 0.0, 1.0, 0.0, 0.0, 0.0, 1.0, 0.0, 0.0, 0.0, 1.0, 0.0, 0.0, 0.0, 1.0, 0.0, 0.0, 0.0, 1.0, 0.0, 0.0, 0.0, 1.0, 0.0, 0.0, 0.0, 1.0, 0.0, 0.0, 0.0, 1.0, 0.0, 0.0, 0.0, 1.0, 0.0, 0.0, 0.0, 1.0, 0.0, 0.0, 0.0, 1.0, 0.0, 0.0, 0.0, 1.0, 0.0, 0.0, 0.0, 1.0, 0.0, 0.0, 0.0, 1.0, 0.0, 0.0, 0.0, 1.0, 0.0, 0.0, 0.0, 1.0, 0.0, 0.0, 0.0, 1.0, 0.0, 0.0, 0.0, 1.0, 0.0, 0.0, 0.0, 1.0, 0.0, 0.0, 0.0, 1.0, 0.0, 0.0, 0.0, 1.0, 0.0, 0.0, 0.0, 1.0, 0.0, 0.0, 0.0, 1.0, 0.0, 0.0, 0.0, 1.0, 0.0, 0.0, 0.0, 1.0, 0.0, 0.0, 0.0, 1.0, 0.0, 0.0, 0.0, 1.0, 0.0, 0.0, 0.0, 1.0, 0.0, 0.0, 0.0, 1.0, 0.0, 0.0, 0.0, 1.0, 0.0, 0.0, 0.0, 1.0, 0.0, 0.0, 0.0, 1.0, 0.0, 0.0, 0.0, 1.0, 0.0, 0.0, 0.0, 1.0, 0.0, 0.0, 0.0, 1.0, 0.0, 0.0, 0.0, 1.0, 0.0, 0.0, 0.0, 1.0, 0.0, 0.0, 0.0, 1.0, 0.0, 0.0, 0.0, 1.0, 0.0, 0.0, 0.0, 1.0, 0.0, 0.0, 0.0, 1.0, 0.0, 0.0, 0.0, 1.0, 0.0, 0.0, 0.0, 1.0, 0.0, 0.0, 0.0, 1.0, 0.0, 0.0, 0.0, 1.0, 0.0, 0.0, 0.0, 1.0, 0.0, 0.0, 0.0, 1.0, 0.0, 0.0, 0.0, 1.0, 0.0, 0.0, 0.0, 1.0, 0.0, 0.0, 0.0, 1.0, 0.0, 0.0, 0.0, 1.0, 0.0, 0.0, 0.0, 1.0, 0.0, 0.0, 0.0, 1.0, 0.0, 0.0, 0.0, 1.0, 0.0, 0.0, 0.0, 1.0, 0.0, 0.0, 0.0, 1.0, 0.0, 0.0, 0.0, 1.0, 0.0, 0.0, 0.0, 1.0, 0.0, 0.0, 0.0, 1.0, 0.0, 0.0, 0.0, 1.0, 0.0, 0.0, 0.0, 1.0, 0.0, 0.0, 0.0, 1.0, 0.0, 0.0, 0.0, 1.0, 0.0, 0.0, 0.0, 1.0, 0.0, 0.0, 0.0, 1.0, 0.0, 0.0, 0.0, 1.0, 0.0, 0.0, 0.0, 1.0, 0.0, 0.0, 0.0, 1.0, 0.0, 0.0, 0.0, 1.0, 0.0, 0.0, 0.0, 1.0, 0.0, 0.0, 0.0, 1.0, 0.0, 0.0, 0.0, 1.0, 0.0, 0.0, 0.0, 1.0, 0.0, 0.0, 0.0, 1.0, 0.0, 0.0, 0.0, 1.0, 0.0, 0.0, 0.0, 1.0, 0.0, 0.0, 0.0, 1.0, 0.0, 0.0, 0.0, 1.0, 0.0, 0.0, 0.0, 1.0, 0.0, 0.0, 0.0, 1.0, 0.0, 0.0, 0.0, 1.0, 0.0, 0.0, 0.0, 1.0, 0.0, 0.0, 0.0, 1.0, 0.0, 0.0, 0.0, 1.0, 0.0, 0.0, 0.0, 1.0, 0.0, 0.0, 0.0, 1.0, 0.0, 0.0, 0.0, 1.0, 0.0, 0.0, 0.0, 1.0, 0.0, 0.0, 0.0, 1.0, 0.0, 0.0, 0.0, 1.0, 0.0, 0.0, 0.0, 1.0, 0.0, 0.0, 0.0, 1.0, 0.0, 0.0, 0.0, 1.0, 0.0, 0.0, 0.0, 1.0, 0.0, 0.0, 0.0, 1.0, 0.0, 0.0, 0.0, 1.0, 0.0, 0.0, 0.0, 1.0, 0.0, 0.0, 0.0, 1.0, 0.0, 0.0, 0.0, 1.0, 0.0, 0.0, 0.0, 1.0, 0.0, 0.0, 0.0, 1.0, 0.0, 0.0, 0.0, 1.0, 0.0, 0.0, 0.0, 1.0, 0.0, 0.0, 0.0, 1.0, 0.0, 0.0, 0.0, 1.0, 0.0, 0.0, 0.0, 1.0, 0.0, 0.0, 0.0, 1.0, 0.0, 0.0, 0.0, 1.0, 0.0, 0.0, 0.0, 1.0, 0.0, 0.0, 0.0, 1.0, 0.0, 0.0, 0.0, 1.0, 0.0, 0.0, 0.0, 1.0, 0.0, 0.0, 0.0, 1.0, 0.0, 0.0, 0.0, 1.0, 0.0, 0.0, 0.0, 1.0, 0.0, 0.0, 0.0, 1.0, 0.0, 0.0, 0.0, 1.0, 0.0, 0.0, 0.0, 1.0, 0.0, 0.0, 0.0, 1.0, 0.0, 0.0, 0.0, 1.0, 0.0, 0.0, 0.0, 1.0, 0.0, 0.0, 0.0, 1.0, 0.0, 0.0, 0.0, 1.0, 0.0, 0.0, 0.0, 1.0, 0.0, 0.0, 0.0, 1.0, 0.0, 0.0, 0.0, 1.0, 0.0, 0.0, 0.0, 1.0, 0.0, 0.0, 0.0, 1.0, 0.0, 0.0, 0.0, 1.0, 0.0, 0.0, 0.0, 1.0, 0.0, 0.0, 0.0, 1.0, 0.0, 0.0, 0.0, 1.0, 0.0, 0.0, 0.0, 1.0, 0.0, 0.0, 0.0, 1.0, 0.0, 0.0, 0.0, 1.0, 0.0, 0.0, 0.0, 1.0, 0.0, 0.0, 0.0, 1.0, 0.0, 0.0, 0.0, 1.0, 0.0, 0.0, 0.0, 1.0, 0.0, 0.0, 0.0, 1.0, 0.0, 0.0, 0.0, 1.0, 0.0, 0.0, 0.0, 1.0, 0.0, 0.0, 0.0, 1.0, 0.0, 0.0, 0.0, 1.0, 0.0, 0.0, 0.0, 1.0, 0.0, 0.0, 0.0, 1.0, 0.0, 0.0, 0.0, 1.0, 0.0, 0.0, 0.0, 1.0, 0.0, 0.0, 0.0, 1.0, 0.0, 0.0, 0.0, 1.0, 0.0, 0.0, 0.0, 1.0, 0.0, 0.0, 0.0, 1.0, 0.0, 0.0, 0.0, 1.0, 0.0, 0.0, 0.0, 1.0, 0.0, 0.0, 0.0, 1.0, 0.0, 0.0, 0.0, 1.0, 0.0, 0.0, 0.0, 1.0, 0.0, 0.0, 0.0, 1.0, 0.0, 0.0, 0.0, 1.0, 0.0, 0.0, 0.0, 1.0, 0.0, 0.0, 0.0, 1.0, 0.0, 0.0, 0.0, 1.0, 0.0, 0.0, 0.0, 1.0, 0.0, 0.0, 0.0, 1.0, 0.0, 0.0, 0.0, 1.0, 0.0, 0.0, 0.0, 1.0, 0.0, 0.0, 0.0, 1.0, 0.0, 0.0, 0.0, 1.0, 0.0, 0.0, 0.0, 1.0, 0.0, 0.0, 0.0, 1.0, 0.0, 0.0, 0.0, 1.0, 0.0, 0.0, 0.0, 1.0, 0.0, 0.0, 0.0, 1.0, 0.0, 0.0, 0.0, 1.0, 0.0, 0.0, 0.0, 1.0, 0.0, 0.0, 0.0, 1.0, 0.0, 0.0, 0.0, 1.0, 0.0, 0.0, 0.0, 1.0, 0.0, 0.0, 0.0, 1.0, 0.0, 0.0, 0.0, 1.0, 0.0, 0.0, 0.0, 1.0, 0.0, 0.0, 0.0, 1.0, 0.0, 0.0, 0.0, 1.0, 0.0, 0.0, 0.0, 1.0, 0.0, 0.0, 0.0, 1.0, 0.0, 0.0, 0.0, 1.0, 0.0, 0.0, 0.0, 1.0, 0.0, 0.0, 0.0, 1.0, 0.0, 0.0, 0.0, 1.0, 0.0, 0.0, 0.0, 1.0, 0.0, 0.0, 0.0, 1.0, 0.0, 0.0, 0.0, 1.0, 0.0, 0.0, 0.0, 1.0, 0.0, 0.0, 0.0, 1.0, 0.0, 0.0, 0.0, 1.0, 0.0, 0.0, 0.0, 1.0, 0.0, 0.0, 0.0, 1.0, 0.0, 0.0, 0.0, 1.0, 0.0, 0.0, 0.0, 1.0, 0.0, 0.0, 0.0, 1.0, 0.0, 0.0, 0.0, 1.0, 0.0, 0.0, 0.0, 1.0, 0.0, 0.0, 0.0, 1.0, 0.0, 0.0, 0.0, 1.0, 0.0, 0.0, 0.0, 1.0, 0.0, 0.0, 0.0, 1.0, 0.0, 0.0, 0.0, 1.0, 0.0, 0.0, 0.0, 1.0, 0.0, 0.0, 0.0, 1.0, 0.0, 0.0, 0.0, 1.0, 0.0, 0.0, 0.0, 1.0, 0.0, 0.0, 0.0, 1.0, 0.0, 0.0, 0.0, 1.0, 0.0, 0.0, 0.0, 1.0, 0.0, 0.0, 0.0, 1.0, 0.0, 0.0, 0.0, 1.0, 0.0, 0.0, 0.0, 1.0, 0.0, 0.0, 0.0, 1.0, 0.0, 0.0, 0.0, 1.0, 0.0, 0.0, 0.0, 1.0, 0.0, 0.0, 0.0, 1.0, 0.0, 0.0, 0.0, 1.0, 0.0, 0.0, 0.0, 1.0, 0.0, 0.0, 0.0, 1.0, 0.0, 0.0, 0.0, 1.0, 0.0, 0.0, 0.0, 1.0, 0.0, 0.0, 0.0, 1.0, 0.0, 0.0, 0.0, 1.0, 0.0, 0.0, 0.0, 1.0, 0.0, 0.0, 0.0, 1.0, 0.0, 0.0, 0.0, 1.0, 0.0, 0.0, 0.0, 1.0, 0.0, 0.0, 0.0, 1.0, 0.0, 0.0, 0.0, 1.0, 0.0, 0.0, 0.0, 1.0, 0.0, 0.0, 0.0, 1.0, 0.0, 0.0, 0.0, 1.0, 0.0, 0.0, 0.0, 1.0, 0.0, 0.0, 0.0, 1.0, 0.0, 0.0, 0.0, 1.0, 0.0, 0.0, 0.0, 1.0, 0.0, 0.0, 0.0, 1.0, 0.0, 0.0, 0.0, 1.0, 0.0, 0.0, 0.0, 1.0, 0.0, 0.0, 0.0, 1.0, 0.0, 0.0, 0.0, 1.0, 0.0, 0.0, 0.0, 1.0, 0.0, 0.0, 0.0, 1.0, 0.0, 0.0, 0.0, 1.0, 0.0, 0.0, 0.0, 1.0, 0.0, 0.0, 0.0, 1.0, 0.0, 0.0, 0.0, 1.0, 0.0, 0.0, 0.0, 1.0, 0.0, 0.0, 0.0, 1.0, 0.0, 0.0, 0.0, 1.0, 0.0, 0.0, 0.0, 1.0, 0.0, 0.0, 0.0, 1.0, 0.0, 0.0, 0.0, 1.0, 0.0, 0.0, 0.0, 1.0, 0.0, 0.0, 0.0, 1.0, 0.0, 0.0, 0.0, 1.0, 0.0, 0.0, 0.0, 1.0, 0.0, 0.0, 0.0, 1.0, 0.0, 0.0, 0.0, 1.0, 0.0, 0.0, 0.0, 1.0, 0.0, 0.0, 0.0, 1.0, 0.0, 0.0, 0.0, 1.0, 0.0, 0.0, 0.0, 1.0, 0.0, 0.0, 0.0, 1.0, 0.0, 0.0, 0.0, 1.0, 0.0, 0.0, 0.0, 1.0, 0.0, 0.0, 0.0, 1.0, 0.0, 0.0, 0.0, 1.0, 0.0, 0.0, 0.0, 1.0, 0.0, 0.0, 0.0, 1.0, 0.0, 0.0, 0.0, 1.0, 0.0, 0.0, 0.0, 1.0, 0.0, 0.0, 0.0, 1.0, 0.0, 0.0, 0.0, 1.0, 0.0, 0.0, 0.0, 1.0, 0.0, 0.0, 0.0, 1.0, 0.0, 0.0, 0.0, 1.0, 0.0, 0.0, 0.0, 1.0, 0.0, 0.0, 0.0, 1.0, 0.0, 0.0, 0.0, 1.0, 0.0, 0.0, 0.0, 1.0, 0.0, 0.0, 0.0, 1.0, 0.0, 0.0, 0.0, 1.0, 0.0, 0.0, 0.0, 1.0, 0.0, 0.0, 0.0, 1.0, 0.0, 0.0, 0.0, 1.0, 0.0, 0.0, 0.0, 1.0, 0.0, 0.0, 0.0, 1.0, 0.0, 0.0, 0.0, 1.0, 0.0, 0.0, 0.0, 1.0, 0.0, 0.0, 0.0, 1.0, 0.0, 0.0, 0.0, 1.0, 0.0, 0.0, 0.0, 1.0, 0.0, 0.0, 0.0, 1.0, 0.0, 0.0, 0.0, 1.0, 0.0, 0.0, 0.0, 1.0, 0.0, 0.0, 0.0, 1.0, 0.0, 0.0, 0.0, 1.0, 0.0, 0.0, 0.0, 1.0, 0.0, 0.0, 0.0, 1.0, 0.0, 0.0, 0.0, 1.0, 0.0, 0.0, 0.0, 1.0, 0.0, 0.0, 0.0, 1.0, 0.0, 0.0, 0.0, 1.0, 0.0, 0.0, 0.0, 1.0, 0.0, 0.0, 0.0, 1.0, 0.0, 0.0, 0.0, 1.0, 0.0, 0.0, 0.0, 1.0, 0.0, 0.0, 0.0, 1.0, 0.0, 0.0, 0.0, 1.0, 0.0, 0.0, 0.0, 1.0, 0.0, 0.0, 0.0, 1.0, 0.0, 0.0, 0.0, 1.0, 0.0, 0.0, 0.0, 1.0, 0.0, 0.0, 0.0, 1.0, 0.0, 0.0, 0.0, 1.0, 0.0, 0.0, 0.0, 1.0, 0.0, 0.0, 0.0, 1.0, 0.0, 0.0, 0.0, 1.0, 0.0, 0.0, 0.0, 1.0, 0.0, 0.0, 0.0, 1.0, 0.0, 0.0, 0.0, 1.0, 0.0, 0.0, 0.0, 1.0, 0.0, 0.0, 0.0, 1.0, 0.0, 0.0, 0.0, 1.0, 0.0, 0.0, 0.0, 1.0, 0.0, 0.0, 0.0, 1.0, 0.0, 0.0, 0.0, 1.0, 0.0, 0.0, 0.0, 1.0, 0.0, 0.0, 0.0, 1.0, 0.0, 0.0, 0.0, 1.0, 0.0, 0.0, 0.0, 1.0, 0.0, 0.0, 0.0, 1.0, 0.0, 0.0, 0.0, 1.0, 0.0, 0.0, 0.0, 1.0, 0.0, 0.0, 0.0, 1.0, 0.0, 0.0, 0.0, 1.0, 0.0, 0.0, 0.0, 1.0, 0.0, 0.0, 0.0, 1.0, 0.0, 0.0, 0.0, 1.0])
me_cylinder.update()
me_cube_002 = bpy.data.meshes.new('Cube.002')
me_cube_002.from_pydata([(-0.4426, -0.5013, -0.09294), (-0.4426, -0.5013, 0.09294), (-0.4426, 0.4603, -0.09294), (-0.4426, 0.4603, 0.09294), (0.4688, -0.4199, -0.02134), (0.4688, -0.4199, 0.02134), (0.4688, 0.4598, -0.02134), (0.4688, 0.4598, 0.02134), (-0.4426, 0.5613, 0.02512), (-0.4426, 0.5613, -0.02512), (-0.4426, -0.5869, 0.02512), (-0.4426, -0.5869, -0.02512), (0.4165, 0.3739, 0.07897), (0.4165, 0.3739, -0.07897), (0.4165, -0.3471, 0.07897), (0.4165, -0.3471, -0.07897)], [], [(11, 0, 15, 4), (8, 10, 1, 3), (10, 11, 4, 5), (0, 2, 13, 15), (1, 10, 5, 14), (6, 7, 5, 4), (8, 3, 12, 7), (13, 6, 4, 15), (3, 1, 14, 12), (2, 0, 11, 9), (9, 11, 10, 8), (9, 8, 7, 6), (7, 12, 14, 5), (2, 9, 6, 13)])
me_cube_002.polygons.foreach_set('use_smooth', [True] * 14)
_uv = me_cube_002.uv_layers.new(name='UVMap')
_uv.uv.foreach_set('vector', [0.1705, 0.9032, 0.1704, 0.9015, 0.1867, 0.8986, 0.1877, 0.9, 0.1878, 0.8747, 0.1878, 0.853, 0.189, 0.8546, 0.189, 0.8728, 0.1671, 0.8991, 0.1662, 0.8991, 0.1662, 0.8816, 0.1671, 0.8816, 0.1704, 0.9015, 0.1704, 0.8833, 0.1867, 0.885, 0.1867, 0.8986, 0.1877, 0.9233, 0.1877, 0.9249, 0.1704, 0.9217, 0.1714, 0.9204, 0.1744, 0.9395, 0.1752, 0.9395, 0.1752, 0.9561, 0.1744, 0.9561, 0.1877, 0.9032, 0.1877, 0.9051, 0.1714, 0.9067, 0.1704, 0.9051, 0.1734, 0.9411, 0.1744, 0.9395, 0.1744, 0.9561, 0.1734, 0.9547, 0.1877, 0.9051, 0.1877, 0.9233, 0.1714, 0.9204, 0.1714, 0.9067, 0.1855, 0.8728, 0.1855, 0.8546, 0.1868, 0.853, 0.1868, 0.8747, 0.1868, 0.8747, 0.1868, 0.853, 0.1878, 0.853, 0.1878, 0.8747, 0.1671, 0.9165, 0.1662, 0.9165, 0.1662, 0.8991, 0.1671, 0.8991, 0.1752, 0.9395, 0.1763, 0.9411, 0.1763, 0.9547, 0.1752, 0.9561, 0.1704, 0.8833, 0.1705, 0.8814, 0.1877, 0.8834, 0.1867, 0.885])
_uv.active_render = True
_uv = me_cube_002.uv_layers.new(name='UVMap.001')
_uv.uv.foreach_set('vector', [0.08374, 0.9351, 0.08373, 0.9342, 0.09282, 0.9325, 0.09339, 0.9333, 0.09342, 0.9192, 0.09342, 0.907, 0.09414, 0.9079, 0.09414, 0.9181, 0.08188, 0.9328, 0.08135, 0.9328, 0.08139, 0.923, 0.08184, 0.923, 0.08373, 0.9342, 0.08373, 0.924, 0.09282, 0.9249, 0.09282, 0.9325, 0.09339, 0.9463, 0.09338, 0.9472, 0.08373, 0.9455, 0.08429, 0.9447, 0.08597, 0.9554, 0.08642, 0.9554, 0.08642, 0.9647, 0.08597, 0.9647, 0.09338, 0.9351, 0.09339, 0.9361, 0.08429, 0.9371, 0.08373, 0.9361, 0.08536, 0.9563, 0.08597, 0.9554, 0.08597, 0.9647, 0.08536, 0.9639, 0.09339, 0.9361, 0.09339, 0.9463, 0.08429, 0.9447, 0.08429, 0.9371, 0.09217, 0.9181, 0.09217, 0.9079, 0.09289, 0.907, 0.09289, 0.9192, 0.09289, 0.9192, 0.09289, 0.907, 0.09342, 0.907, 0.09342, 0.9192, 0.08188, 0.9425, 0.08135, 0.9425, 0.08139, 0.9328, 0.08184, 0.9328, 0.08642, 0.9554, 0.08703, 0.9563, 0.08703, 0.9639, 0.08642, 0.9647, 0.08373, 0.924, 0.08374, 0.9229, 0.09339, 0.924, 0.09282, 0.9249])
_ca = me_cube_002.color_attributes.new('Col', 'BYTE_COLOR', 'CORNER')
_ca.data.foreach_set('color', [0.0, 0.0, 0.0, 1.0, 0.0, 0.0, 0.0, 1.0, 0.0, 0.0, 0.0, 1.0, 0.0, 0.0, 0.0, 1.0, 0.0, 0.0, 0.0, 1.0, 0.0, 0.0, 0.0, 1.0, 0.0, 0.0, 0.0, 1.0, 0.0, 0.0, 0.0, 1.0, 0.0, 0.0, 0.0, 1.0, 0.0, 0.0, 0.0, 1.0, 0.0, 0.0, 0.0, 1.0, 0.0, 0.0, 0.0, 1.0, 0.0, 0.0, 0.0, 1.0, 0.0, 0.0, 0.0, 1.0, 0.0, 0.0, 0.0, 1.0, 0.0, 0.0, 0.0, 1.0, 0.0, 0.0, 0.0, 1.0, 0.0, 0.0, 0.0, 1.0, 0.0, 0.0, 0.0, 1.0, 0.0, 0.0, 0.0, 1.0, 0.0, 0.0, 0.0, 1.0, 0.0, 0.0, 0.0, 1.0, 0.0, 0.0, 0.0, 1.0, 0.0, 0.0, 0.0, 1.0, 0.0, 0.0, 0.0, 1.0, 0.0, 0.0, 0.0, 1.0, 0.0, 0.0, 0.0, 1.0, 0.0, 0.0, 0.0, 1.0, 0.0, 0.0, 0.0, 1.0, 0.0, 0.0, 0.0, 1.0, 0.0, 0.0, 0.0, 1.0, 0.0, 0.0, 0.0, 1.0, 0.0, 0.0, 0.0, 1.0, 0.0, 0.0, 0.0, 1.0, 0.0, 0.0, 0.0, 1.0, 0.0, 0.0, 0.0, 1.0, 0.0, 0.0, 0.0, 1.0, 0.0, 0.0, 0.0, 1.0, 0.0, 0.0, 0.0, 1.0, 0.0, 0.0, 0.0, 1.0, 0.0, 0.0, 0.0, 1.0, 0.0, 0.0, 0.0, 1.0, 0.0, 0.0, 0.0, 1.0, 0.0, 0.0, 0.0, 1.0, 0.0, 0.0, 0.0, 1.0, 0.0, 0.0, 0.0, 1.0, 0.0, 0.0, 0.0, 1.0, 0.0, 0.0, 0.0, 1.0, 0.0, 0.0, 0.0, 1.0, 0.0, 0.0, 0.0, 1.0, 0.0, 0.0, 0.0, 1.0, 0.0, 0.0, 0.0, 1.0, 0.0, 0.0, 0.0, 1.0, 0.0, 0.0, 0.0, 1.0, 0.0, 0.0, 0.0, 1.0, 0.0, 0.0, 0.0, 1.0])
me_cube_002.update()
me_cube_003 = bpy.data.meshes.new('Cube.003')
me_cube_003.from_pydata([(-0.1953, -0.3847, -0.05605), (-0.1953, -0.3847, 0.05605), (-0.1953, 0.3847, -0.05605), (-0.1953, 0.3847, 0.05605), (0.1953, -0.3847, -0.05605), (0.1953, -0.3847, 0.05605), (0.1953, 0.3847, -0.05605), (0.1953, 0.3847, 0.05605)], [], [(0, 1, 3, 2), (2, 3, 7, 6), (6, 7, 5, 4), (4, 5, 1, 0), (2, 6, 4, 0), (7, 3, 1, 5)])
_uv = me_cube_003.uv_layers.new(name='UVMap')
_uv.uv.foreach_set('vector', [0.844, 0.7565, 0.8302, 0.7565, 0.8302, 0.6618, 0.844, 0.6618, 0.7896, 0.661, 0.7759, 0.661, 0.7759, 0.613, 0.7896, 0.613, 0.8502, 0.2402, 0.8364, 0.2402, 0.8364, 0.1456, 0.8502, 0.1456, 0.5853, 0.8055, 0.5715, 0.8055, 0.5715, 0.7574, 0.5853, 0.7574, 0.6798, 0.613, 0.7279, 0.613, 0.7279, 0.7076, 0.6798, 0.7076, 0.5715, 0.6628, 0.6196, 0.6628, 0.6196, 0.7574, 0.5715, 0.7574])
_uv.active_render = True
_uv = me_cube_003.uv_layers.new(name='UVMap.001')
_uv.uv.foreach_set('vector', [0.883, 0.1373, 0.8818, 0.1373, 0.8818, 0.1292, 0.883, 0.1292, 0.8783, 0.1291, 0.8771, 0.1291, 0.8771, 0.125, 0.8783, 0.125, 0.8835, 0.09288, 0.8824, 0.09288, 0.8824, 0.08474, 0.8835, 0.08474, 0.8608, 0.1415, 0.8596, 0.1415, 0.8596, 0.1374, 0.8608, 0.1374, 0.8689, 0.125, 0.873, 0.125, 0.873, 0.1331, 0.8689, 0.1331, 0.8596, 0.1292, 0.8637, 0.1292, 0.8637, 0.1374, 0.8596, 0.1374])
_ca = me_cube_003.color_attributes.new('Col', 'BYTE_COLOR', 'CORNER')
_ca.data.foreach_set('color', [0.0, 0.0, 0.0, 1.0, 0.0, 0.0, 0.0, 1.0, 0.0, 0.0, 0.0, 1.0, 0.0, 0.0, 0.0, 1.0, 0.0, 0.0, 0.0, 1.0, 0.0, 0.0, 0.0, 1.0, 0.0, 0.0, 0.0, 1.0, 0.0, 0.0, 0.0, 1.0, 0.0, 0.0, 0.0, 1.0, 0.0, 0.0, 0.0, 1.0, 0.0, 0.0, 0.0, 1.0, 0.0, 0.0, 0.0, 1.0, 0.0, 0.0, 0.0, 1.0, 0.0, 0.0, 0.0, 1.0, 0.0, 0.0, 0.0, 1.0, 0.0, 0.0, 0.0, 1.0, 0.0, 0.0, 0.0, 1.0, 0.0, 0.0, 0.0, 1.0, 0.0, 0.0, 0.0, 1.0, 0.0, 0.0, 0.0, 1.0, 0.0, 0.0, 0.0, 1.0, 0.0, 0.0, 0.0, 1.0, 0.0, 0.0, 0.0, 1.0, 0.0, 0.0, 0.0, 1.0])
me_cube_003.update()
me_cylinder_001 = bpy.data.meshes.new('Cylinder.001')
me_cylinder_001.from_pydata([(3.22e-08, 0.296, 0.09276), (0.0355, 0.296, 0.08569), (0.06559, 0.296, 0.06559), (0.08569, 0.296, 0.0355), (0.09276, 0.296, 3.516e-07), (0.08569, 0.296, -0.0355), (0.06559, 0.296, -0.06559), (0.0355, 0.296, -0.08569), (-3.923e-09, 0.296, -0.09275), (-0.0355, 0.296, -0.08569), (-0.06559, 0.296, -0.06559), (-0.08569, 0.296, -0.0355), (-0.09276, 0.296, 3.903e-07), (-0.08569, 0.296, 0.0355), (-0.06559, 0.296, 0.06559), (-0.0355, 0.296, 0.08569), (1.186e-07, 0.3652, 0.07572), (0.02898, 0.3652, 0.06995), (0.05354, 0.3652, 0.05354), (0.06995, 0.3652, 0.02898), (0.07572, 0.3652, 3.105e-07), (0.06995, 0.3652, -0.02897), (0.05354, 0.3652, -0.05354), (0.02898, 0.3652, -0.06995), (8.911e-08, 0.3652, -0.07572), (-0.02898, 0.3652, -0.06995), (-0.05354, 0.3652, -0.05354), (-0.06995, 0.3652, -0.02897), (-0.07572, 0.3652, 3.42e-07), (-0.06995, 0.3652, 0.02898), (-0.05354, 0.3652, 0.05354), (-0.02898, 0.3652, 0.06995), (1.341e-07, 0.3842, 0.03059), (0.01171, 0.3842, 0.02826), (0.02163, 0.3842, 0.02163), (0.02826, 0.3842, 0.01171), (0.03059, 0.3842, 3.93e-07), (0.02826, 0.3842, -0.01171), (0.02163, 0.3842, -0.02163), (0.01171, 0.3842, -0.02826), (1.222e-07, 0.3842, -0.03059), (-0.01171, 0.3842, -0.02826), (-0.02163, 0.3842, -0.02163), (-0.02826, 0.3842, -0.01171), (-0.03059, 0.3842, 4.058e-07), (-0.02826, 0.3842, 0.01171), (-0.02163, 0.3842, 0.02163), (-0.01171, 0.3842, 0.02826), (3.22e-08, -0.296, 0.09276), (0.0355, -0.296, 0.08569), (0.06559, -0.296, 0.06559), (0.08569, -0.296, 0.0355), (0.09276, -0.296, 3.516e-07), (0.08569, -0.296, -0.0355), (0.06559, -0.296, -0.06559), (0.0355, -0.296, -0.08569), (-3.923e-09, -0.296, -0.09275), (-0.0355, -0.296, -0.08569), (-0.06559, -0.296, -0.06559), (-0.08569, -0.296, -0.0355), (-0.09276, -0.296, 3.903e-07), (-0.08569, -0.296, 0.0355), (-0.06559, -0.296, 0.06559), (-0.0355, -0.296, 0.08569), (1.186e-07, -0.3652, 0.07572), (0.02898, -0.3652, 0.06995), (0.05354, -0.3652, 0.05354), (0.06995, -0.3652, 0.02898), (0.07572, -0.3652, 3.105e-07), (0.06995, -0.3652, -0.02897), (0.05354, -0.3652, -0.05354), (0.02898, -0.3652, -0.06995), (8.911e-08, -0.3652, -0.07572), (-0.02898, -0.3652, -0.06995), (-0.05354, -0.3652, -0.05354), (-0.06995, -0.3652, -0.02897), (-0.07572, -0.3652, 3.42e-07), (-0.06995, -0.3652, 0.02898), (-0.05354, -0.3652, 0.05354), (-0.02898, -0.3652, 0.06995), (1.341e-07, -0.3842, 0.03059), (0.01171, -0.3842, 0.02826), (0.02163, -0.3842, 0.02163), (0.02826, -0.3842, 0.01171), (0.03059, -0.3842, 3.93e-07), (0.02826, -0.3842, -0.01171), (0.02163, -0.3842, -0.02163), (0.01171, -0.3842, -0.02826), (1.222e-07, -0.3842, -0.03059), (-0.01171, -0.3842, -0.02826), (-0.02163, -0.3842, -0.02163), (-0.02826, -0.3842, -0.01171), (-0.03059, -0.3842, 4.058e-07), (-0.02826, -0.3842, 0.01171), (-0.02163, -0.3842, 0.02163), (-0.01171, -0.3842, 0.02826)], [], [(49, 50, 2, 1), (50, 51, 3, 2), (51, 52, 4, 3), (52, 53, 5, 4), (53, 54, 6, 5), (54, 55, 7, 6), (55, 56, 8, 7), (56, 57, 9, 8), (57, 58, 10, 9), (58, 59, 11, 10), (59, 60, 12, 11), (60, 61, 13, 12), (61, 62, 14, 13), (62, 63, 15, 14), (63, 48, 0, 15), (10, 11, 27, 26), (23, 24, 40, 39), (15, 0, 16, 31), (3, 4, 20, 19), (8, 9, 25, 24), (13, 14, 30, 29), (1, 2, 18, 17), (6, 7, 23, 22), (11, 12, 28, 27), (4, 5, 21, 20), (9, 10, 26, 25), (14, 15, 31, 30), (2, 3, 19, 18), (7, 8, 24, 23), (0, 1, 17, 16), (12, 13, 29, 28), (5, 6, 22, 21), (32, 33, 34, 35, 36, 37, 38, 39, 40, 41, 42, 43, 44, 45, 46, 47), (16, 17, 33, 32), (31, 16, 32, 47), (24, 25, 41, 40), (17, 18, 34, 33), (25, 26, 42, 41), (18, 19, 35, 34), (26, 27, 43, 42), (19, 20, 36, 35), (27, 28, 44, 43), (20, 21, 37, 36), (28, 29, 45, 44), (21, 22, 38, 37), (29, 30, 46, 45), (22, 23, 39, 38), (30, 31, 47, 46), (58, 74, 75, 59), (71, 87, 88, 72), (63, 79, 64, 48), (51, 67, 68, 52), (56, 72, 73, 57), (61, 77, 78, 62), (49, 65, 66, 50), (54, 70, 71, 55), (59, 75, 76, 60), (52, 68, 69, 53), (57, 73, 74, 58), (62, 78, 79, 63), (50, 66, 67, 51), (55, 71, 72, 56), (48, 64, 65, 49), (60, 76, 77, 61), (53, 69, 70, 54), (80, 95, 94, 93, 92, 91, 90, 89, 88, 87, 86, 85, 84, 83, 82, 81), (64, 80, 81, 65), (79, 95, 80, 64), (72, 88, 89, 73), (65, 81, 82, 66), (73, 89, 90, 74), (66, 82, 83, 67), (74, 90, 91, 75), (67, 83, 84, 68), (75, 91, 92, 76), (68, 84, 85, 69), (76, 92, 93, 77), (69, 85, 86, 70), (77, 93, 94, 78), (70, 86, 87, 71), (78, 94, 95, 79), (48, 49, 1, 0)])
me_cylinder_001.polygons.foreach_set('use_smooth', [True] * 82)
_uv = me_cylinder_001.uv_layers.new(name='UVMap')
_uv.uv.foreach_set('vector', [0.6313, 0.829, 0.6268, 0.829, 0.6268, 0.7562, 0.6313, 0.7562, 0.6268, 0.829, 0.6227, 0.829, 0.6227, 0.7562, 0.6268, 0.7562, 0.6227, 0.829, 0.6196, 0.829, 0.6196, 0.7562, 0.6227, 0.7562, 0.8404, 0.08134, 0.8363, 0.08134, 0.8363, 0.008512, 0.8404, 0.008512, 0.8363, 0.08134, 0.8319, 0.08134, 0.8319, 0.008512, 0.8363, 0.008512, 0.8319, 0.08134, 0.8277, 0.08134, 0.8277, 0.008512, 0.8319, 0.008512, 0.8277, 0.08134, 0.8246, 0.08134, 0.8246, 0.008512, 0.8277, 0.008512, 0.8302, 0.765, 0.8343, 0.765, 0.8343, 0.8378, 0.8302, 0.8378, 0.8343, 0.765, 0.8387, 0.765, 0.8387, 0.8378, 0.8343, 0.8378, 0.8387, 0.765, 0.8428, 0.765, 0.8428, 0.8378, 0.8387, 0.8378, 0.6386, 0.7562, 0.6417, 0.7562, 0.6417, 0.829, 0.6386, 0.829, 0.6417, 0.7562, 0.6458, 0.7562, 0.6458, 0.829, 0.6417, 0.829, 0.6458, 0.7562, 0.6503, 0.7562, 0.6503, 0.829, 0.6458, 0.829, 0.6503, 0.7562, 0.6544, 0.7562, 0.6544, 0.829, 0.6503, 0.829, 0.6386, 0.829, 0.6354, 0.829, 0.6354, 0.7562, 0.6386, 0.7562, 0.8387, 0.8378, 0.8428, 0.8378, 0.8417, 0.8463, 0.8383, 0.8463, 0.7318, 0.3026, 0.7292, 0.3001, 0.7338, 0.297, 0.7348, 0.298, 0.6386, 0.7562, 0.6354, 0.7562, 0.6342, 0.7477, 0.6368, 0.7477, 0.6227, 0.7562, 0.6196, 0.7562, 0.6213, 0.7477, 0.6239, 0.7477, 0.8302, 0.8378, 0.8343, 0.8378, 0.8347, 0.8463, 0.8313, 0.8463, 0.6458, 0.829, 0.6503, 0.829, 0.6499, 0.8376, 0.6462, 0.8376, 0.6313, 0.7562, 0.6268, 0.7562, 0.6272, 0.7477, 0.6309, 0.7477, 0.8319, 0.008512, 0.8277, 0.008512, 0.8289, 0.0, 0.8323, 0.0, 0.6386, 0.829, 0.6417, 0.829, 0.6429, 0.8376, 0.6403, 0.8376, 0.8404, 0.008512, 0.8363, 0.008512, 0.8359, 0.0, 0.8393, 0.0, 0.8343, 0.8378, 0.8387, 0.8378, 0.8383, 0.8463, 0.8347, 0.8463, 0.6503, 0.829, 0.6544, 0.829, 0.6532, 0.8376, 0.6499, 0.8376, 0.6268, 0.7562, 0.6227, 0.7562, 0.6239, 0.7477, 0.6272, 0.7477, 0.8277, 0.008512, 0.8246, 0.008512, 0.8263, 0.0, 0.8289, 0.0, 0.6354, 0.7562, 0.6313, 0.7562, 0.6309, 0.7477, 0.6342, 0.7477, 0.6417, 0.829, 0.6458, 0.829, 0.6462, 0.8376, 0.6429, 0.8376, 0.8363, 0.008512, 0.8319, 0.008512, 0.8323, 0.0, 0.8359, 0.0, 0.7401, 0.2928, 0.7406, 0.2942, 0.7406, 0.2956, 0.7401, 0.297, 0.739, 0.298, 0.7377, 0.2986, 0.7362, 0.2986, 0.7348, 0.298, 0.7338, 0.297, 0.7332, 0.2956, 0.7332, 0.2942, 0.7338, 0.2928, 0.7348, 0.2918, 0.7362, 0.2912, 0.7377, 0.2912, 0.739, 0.2918, 0.7447, 0.2897, 0.7461, 0.2931, 0.7406, 0.2942, 0.7401, 0.2928, 0.7421, 0.2872, 0.7447, 0.2897, 0.7401, 0.2928, 0.739, 0.2918, 0.7292, 0.3001, 0.7278, 0.2967, 0.7332, 0.2956, 0.7338, 0.297, 0.7461, 0.2931, 0.7461, 0.2967, 0.7406, 0.2956, 0.7406, 0.2942, 0.7278, 0.2967, 0.7278, 0.2931, 0.7332, 0.2942, 0.7332, 0.2956, 0.7461, 0.2967, 0.7447, 0.3001, 0.7401, 0.297, 0.7406, 0.2956, 0.7278, 0.2931, 0.7292, 0.2897, 0.7338, 0.2928, 0.7332, 0.2942, 0.7447, 0.3001, 0.7421, 0.3026, 0.739, 0.298, 0.7401, 0.297, 0.7292, 0.2897, 0.7318, 0.2872, 0.7348, 0.2918, 0.7338, 0.2928, 0.7421, 0.3026, 0.7388, 0.304, 0.7377, 0.2986, 0.739, 0.298, 0.7318, 0.2872, 0.7351, 0.2858, 0.7362, 0.2912, 0.7348, 0.2918, 0.7388, 0.304, 0.7351, 0.304, 0.7362, 0.2986, 0.7377, 0.2986, 0.7351, 0.2858, 0.7388, 0.2858, 0.7377, 0.2912, 0.7362, 0.2912, 0.7351, 0.304, 0.7318, 0.3026, 0.7348, 0.298, 0.7362, 0.2986, 0.7388, 0.2858, 0.7421, 0.2872, 0.739, 0.2918, 0.7377, 0.2912, 0.8387, 0.765, 0.8383, 0.7565, 0.8417, 0.7565, 0.8428, 0.765, 0.7318, 0.3054, 0.7348, 0.31, 0.7338, 0.3111, 0.7292, 0.308, 0.6386, 0.829, 0.6368, 0.8376, 0.6342, 0.8376, 0.6354, 0.829, 0.6227, 0.829, 0.6239, 0.8376, 0.6213, 0.8376, 0.6196, 0.829, 0.8302, 0.765, 0.8313, 0.7565, 0.8347, 0.7565, 0.8343, 0.765, 0.6458, 0.7562, 0.6462, 0.7477, 0.6499, 0.7477, 0.6503, 0.7562, 0.6313, 0.829, 0.6309, 0.8376, 0.6272, 0.8376, 0.6268, 0.829, 0.8319, 0.08134, 0.8323, 0.08985, 0.8289, 0.08985, 0.8277, 0.08134, 0.6386, 0.7562, 0.6403, 0.7477, 0.6429, 0.7477, 0.6417, 0.7562, 0.8404, 0.08134, 0.8393, 0.08985, 0.8359, 0.08985, 0.8363, 0.08134, 0.8343, 0.765, 0.8347, 0.7565, 0.8383, 0.7565, 0.8387, 0.765, 0.6503, 0.7562, 0.6499, 0.7477, 0.6532, 0.7477, 0.6544, 0.7562, 0.6268, 0.829, 0.6272, 0.8376, 0.6239, 0.8376, 0.6227, 0.829, 0.8277, 0.08134, 0.8289, 0.08985, 0.8263, 0.08985, 0.8246, 0.08134, 0.6354, 0.829, 0.6342, 0.8376, 0.6309, 0.8376, 0.6313, 0.829, 0.6417, 0.7562, 0.6429, 0.7477, 0.6462, 0.7477, 0.6458, 0.7562, 0.8363, 0.08134, 0.8359, 0.08985, 0.8323, 0.08985, 0.8319, 0.08134, 0.7401, 0.3153, 0.739, 0.3163, 0.7377, 0.3169, 0.7362, 0.3169, 0.7348, 0.3163, 0.7338, 0.3153, 0.7332, 0.3139, 0.7332, 0.3124, 0.7338, 0.3111, 0.7348, 0.31, 0.7362, 0.3095, 0.7377, 0.3095, 0.739, 0.31, 0.7401, 0.3111, 0.7406, 0.3124, 0.7406, 0.3139, 0.7447, 0.3183, 0.7401, 0.3153, 0.7406, 0.3139, 0.7461, 0.315, 0.7421, 0.3209, 0.739, 0.3163, 0.7401, 0.3153, 0.7447, 0.3183, 0.7292, 0.308, 0.7338, 0.3111, 0.7332, 0.3124, 0.7278, 0.3114, 0.7461, 0.315, 0.7406, 0.3139, 0.7406, 0.3124, 0.7461, 0.3114, 0.7278, 0.3114, 0.7332, 0.3124, 0.7332, 0.3139, 0.7278, 0.315, 0.7461, 0.3114, 0.7406, 0.3124, 0.7401, 0.3111, 0.7447, 0.308, 0.7278, 0.315, 0.7332, 0.3139, 0.7338, 0.3153, 0.7292, 0.3183, 0.7447, 0.308, 0.7401, 0.3111, 0.739, 0.31, 0.7421, 0.3054, 0.7292, 0.3183, 0.7338, 0.3153, 0.7348, 0.3163, 0.7318, 0.3209, 0.7421, 0.3054, 0.739, 0.31, 0.7377, 0.3095, 0.7388, 0.304, 0.7318, 0.3209, 0.7348, 0.3163, 0.7362, 0.3169, 0.7351, 0.3223, 0.7388, 0.304, 0.7377, 0.3095, 0.7362, 0.3095, 0.7351, 0.304, 0.7351, 0.3223, 0.7362, 0.3169, 0.7377, 0.3169, 0.7388, 0.3223, 0.7351, 0.304, 0.7362, 0.3095, 0.7348, 0.31, 0.7318, 0.3054, 0.7388, 0.3223, 0.7377, 0.3169, 0.739, 0.3163, 0.7421, 0.3209, 0.6354, 0.829, 0.6313, 0.829, 0.6313, 0.7562, 0.6354, 0.7562])
_uv.active_render = True
_uv = me_cylinder_001.uv_layers.new(name='UVMap.001')
_uv.uv.foreach_set('vector', [0.9057, 0.9404, 0.9053, 0.9404, 0.9053, 0.9342, 0.9057, 0.9342, 0.9053, 0.9404, 0.905, 0.9404, 0.905, 0.9342, 0.9053, 0.9342, 0.905, 0.9404, 0.9047, 0.9404, 0.9047, 0.9342, 0.905, 0.9342, 0.9237, 0.8761, 0.9234, 0.8761, 0.9234, 0.8698, 0.9237, 0.8698, 0.9234, 0.8761, 0.923, 0.8761, 0.923, 0.8698, 0.9234, 0.8698, 0.923, 0.8761, 0.9226, 0.8761, 0.9226, 0.8698, 0.923, 0.8698, 0.9226, 0.8761, 0.9224, 0.8761, 0.9224, 0.8698, 0.9226, 0.8698, 0.9228, 0.9349, 0.9232, 0.9349, 0.9232, 0.9412, 0.9228, 0.9412, 0.9232, 0.9349, 0.9236, 0.9349, 0.9236, 0.9412, 0.9232, 0.9412, 0.9236, 0.9349, 0.9239, 0.9349, 0.9239, 0.9412, 0.9236, 0.9412, 0.9064, 0.9342, 0.9066, 0.9342, 0.9066, 0.9404, 0.9064, 0.9404, 0.9066, 0.9342, 0.907, 0.9342, 0.907, 0.9404, 0.9066, 0.9404, 0.907, 0.9342, 0.9074, 0.9342, 0.9074, 0.9404, 0.907, 0.9404, 0.9074, 0.9342, 0.9077, 0.9342, 0.9077, 0.9404, 0.9074, 0.9404, 0.9064, 0.9404, 0.9061, 0.9404, 0.9061, 0.9342, 0.9064, 0.9342, 0.9236, 0.9412, 0.9239, 0.9412, 0.9238, 0.9419, 0.9235, 0.9419, 0.9144, 0.8951, 0.9142, 0.8949, 0.9145, 0.8946, 0.9146, 0.8947, 0.9064, 0.9342, 0.9061, 0.9342, 0.906, 0.9334, 0.9062, 0.9334, 0.905, 0.9342, 0.9047, 0.9342, 0.9049, 0.9334, 0.9051, 0.9334, 0.9228, 0.9412, 0.9232, 0.9412, 0.9232, 0.9419, 0.9229, 0.9419, 0.907, 0.9404, 0.9074, 0.9404, 0.9073, 0.9412, 0.907, 0.9412, 0.9057, 0.9342, 0.9053, 0.9342, 0.9054, 0.9334, 0.9057, 0.9334, 0.923, 0.8698, 0.9226, 0.8698, 0.9227, 0.8691, 0.923, 0.8691, 0.9064, 0.9404, 0.9066, 0.9404, 0.9067, 0.9412, 0.9065, 0.9412, 0.9237, 0.8698, 0.9234, 0.8698, 0.9233, 0.8691, 0.9236, 0.8691, 0.9232, 0.9412, 0.9236, 0.9412, 0.9235, 0.9419, 0.9232, 0.9419, 0.9074, 0.9404, 0.9077, 0.9404, 0.9076, 0.9412, 0.9073, 0.9412, 0.9053, 0.9342, 0.905, 0.9342, 0.9051, 0.9334, 0.9054, 0.9334, 0.9226, 0.8698, 0.9224, 0.8698, 0.9225, 0.8691, 0.9227, 0.8691, 0.9061, 0.9342, 0.9057, 0.9342, 0.9057, 0.9334, 0.906, 0.9334, 0.9066, 0.9404, 0.907, 0.9404, 0.907, 0.9412, 0.9067, 0.9412, 0.9234, 0.8698, 0.923, 0.8698, 0.923, 0.8691, 0.9233, 0.8691, 0.9151, 0.8943, 0.9151, 0.8944, 0.9151, 0.8945, 0.9151, 0.8946, 0.915, 0.8947, 0.9149, 0.8948, 0.9148, 0.8948, 0.9146, 0.8947, 0.9145, 0.8946, 0.9145, 0.8945, 0.9145, 0.8944, 0.9145, 0.8943, 0.9146, 0.8942, 0.9148, 0.8941, 0.9149, 0.8941, 0.915, 0.8942, 0.9155, 0.894, 0.9156, 0.8943, 0.9151, 0.8944, 0.9151, 0.8943, 0.9153, 0.8938, 0.9155, 0.894, 0.9151, 0.8943, 0.915, 0.8942, 0.9142, 0.8949, 0.914, 0.8946, 0.9145, 0.8945, 0.9145, 0.8946, 0.9156, 0.8943, 0.9156, 0.8946, 0.9151, 0.8945, 0.9151, 0.8944, 0.914, 0.8946, 0.914, 0.8943, 0.9145, 0.8944, 0.9145, 0.8945, 0.9156, 0.8946, 0.9155, 0.8949, 0.9151, 0.8946, 0.9151, 0.8945, 0.914, 0.8943, 0.9142, 0.894, 0.9145, 0.8943, 0.9145, 0.8944, 0.9155, 0.8949, 0.9153, 0.8951, 0.915, 0.8947, 0.9151, 0.8946, 0.9142, 0.894, 0.9144, 0.8938, 0.9146, 0.8942, 0.9145, 0.8943, 0.9153, 0.8951, 0.915, 0.8952, 0.9149, 0.8948, 0.915, 0.8947, 0.9144, 0.8938, 0.9147, 0.8937, 0.9148, 0.8941, 0.9146, 0.8942, 0.915, 0.8952, 0.9147, 0.8952, 0.9148, 0.8948, 0.9149, 0.8948, 0.9147, 0.8937, 0.915, 0.8937, 0.9149, 0.8941, 0.9148, 0.8941, 0.9147, 0.8952, 0.9144, 0.8951, 0.9146, 0.8947, 0.9148, 0.8948, 0.915, 0.8937, 0.9153, 0.8938, 0.915, 0.8942, 0.9149, 0.8941, 0.9236, 0.9349, 0.9235, 0.9342, 0.9238, 0.9342, 0.9239, 0.9349, 0.9144, 0.8954, 0.9146, 0.8958, 0.9145, 0.8959, 0.9142, 0.8956, 0.9064, 0.9404, 0.9062, 0.9412, 0.906, 0.9412, 0.9061, 0.9404, 0.905, 0.9404, 0.9051, 0.9412, 0.9049, 0.9412, 0.9047, 0.9404, 0.9228, 0.9349, 0.9229, 0.9342, 0.9232, 0.9342, 0.9232, 0.9349, 0.907, 0.9342, 0.907, 0.9334, 0.9073, 0.9334, 0.9074, 0.9342, 0.9057, 0.9404, 0.9057, 0.9412, 0.9054, 0.9412, 0.9053, 0.9404, 0.923, 0.8761, 0.923, 0.8768, 0.9227, 0.8768, 0.9226, 0.8761, 0.9064, 0.9342, 0.9065, 0.9334, 0.9067, 0.9334, 0.9066, 0.9342, 0.9237, 0.8761, 0.9236, 0.8768, 0.9233, 0.8768, 0.9234, 0.8761, 0.9232, 0.9349, 0.9232, 0.9342, 0.9235, 0.9342, 0.9236, 0.9349, 0.9074, 0.9342, 0.9073, 0.9334, 0.9076, 0.9334, 0.9077, 0.9342, 0.9053, 0.9404, 0.9054, 0.9412, 0.9051, 0.9412, 0.905, 0.9404, 0.9226, 0.8761, 0.9227, 0.8768, 0.9225, 0.8768, 0.9224, 0.8761, 0.9061, 0.9404, 0.906, 0.9412, 0.9057, 0.9412, 0.9057, 0.9404, 0.9066, 0.9342, 0.9067, 0.9334, 0.907, 0.9334, 0.907, 0.9342, 0.9234, 0.8761, 0.9233, 0.8768, 0.923, 0.8768, 0.923, 0.8761, 0.9151, 0.8962, 0.915, 0.8963, 0.9149, 0.8964, 0.9148, 0.8964, 0.9146, 0.8963, 0.9145, 0.8962, 0.9145, 0.8961, 0.9145, 0.896, 0.9145, 0.8959, 0.9146, 0.8958, 0.9148, 0.8957, 0.9149, 0.8957, 0.915, 0.8958, 0.9151, 0.8959, 0.9151, 0.896, 0.9151, 0.8961, 0.9155, 0.8965, 0.9151, 0.8962, 0.9151, 0.8961, 0.9156, 0.8962, 0.9153, 0.8967, 0.915, 0.8963, 0.9151, 0.8962, 0.9155, 0.8965, 0.9142, 0.8956, 0.9145, 0.8959, 0.9145, 0.896, 0.914, 0.8959, 0.9156, 0.8962, 0.9151, 0.8961, 0.9151, 0.896, 0.9156, 0.8959, 0.914, 0.8959, 0.9145, 0.896, 0.9145, 0.8961, 0.914, 0.8962, 0.9156, 0.8959, 0.9151, 0.896, 0.9151, 0.8959, 0.9155, 0.8956, 0.914, 0.8962, 0.9145, 0.8961, 0.9145, 0.8962, 0.9142, 0.8965, 0.9155, 0.8956, 0.9151, 0.8959, 0.915, 0.8958, 0.9153, 0.8954, 0.9142, 0.8965, 0.9145, 0.8962, 0.9146, 0.8963, 0.9144, 0.8967, 0.9153, 0.8954, 0.915, 0.8958, 0.9149, 0.8957, 0.915, 0.8952, 0.9144, 0.8967, 0.9146, 0.8963, 0.9148, 0.8964, 0.9147, 0.8968, 0.915, 0.8952, 0.9149, 0.8957, 0.9148, 0.8957, 0.9147, 0.8952, 0.9147, 0.8968, 0.9148, 0.8964, 0.9149, 0.8964, 0.915, 0.8968, 0.9147, 0.8952, 0.9148, 0.8957, 0.9146, 0.8958, 0.9144, 0.8954, 0.915, 0.8968, 0.9149, 0.8964, 0.915, 0.8963, 0.9153, 0.8967, 0.9061, 0.9404, 0.9057, 0.9404, 0.9057, 0.9342, 0.9061, 0.9342])
_ca = me_cylinder_001.color_attributes.new('Col', 'BYTE_COLOR', 'CORNER')
_ca.data.foreach_set('color', [0.0, 0.0, 0.0, 1.0, 0.0, 0.0, 0.0, 1.0, 0.0, 0.0, 0.0, 1.0, 0.0, 0.0, 0.0, 1.0, 0.0, 0.0, 0.0, 1.0, 0.0, 0.0, 0.0, 1.0, 0.0, 0.0, 0.0, 1.0, 0.0, 0.0, 0.0, 1.0, 0.0, 0.0, 0.0, 1.0, 0.0, 0.0, 0.0, 1.0, 0.0, 0.0, 0.0, 1.0, 0.0, 0.0, 0.0, 1.0, 0.0, 0.0, 0.0, 1.0, 0.0, 0.0, 0.0, 1.0, 0.0, 0.0, 0.0, 1.0, 0.0, 0.0, 0.0, 1.0, 0.0, 0.0, 0.0, 1.0, 0.0, 0.0, 0.0, 1.0, 0.0, 0.0, 0.0, 1.0, 0.0, 0.0, 0.0, 1.0, 0.0, 0.0, 0.0, 1.0, 0.0, 0.0, 0.0, 1.0, 0.0, 0.0, 0.0, 1.0, 0.0, 0.0, 0.0, 1.0, 0.0, 0.0, 0.0, 1.0, 0.0, 0.0, 0.0, 1.0, 0.0, 0.0, 0.0, 1.0, 0.0, 0.0, 0.0, 1.0, 0.0, 0.0, 0.0, 1.0, 0.0, 0.0, 0.0, 1.0, 0.0, 0.0, 0.0, 1.0, 0.0, 0.0, 0.0, 1.0, 0.0, 0.0, 0.0, 1.0, 0.0, 0.0, 0.0, 1.0, 0.0, 0.0, 0.0, 1.0, 0.0, 0.0, 0.0, 1.0, 0.0, 0.0, 0.0, 1.0, 0.0, 0.0, 0.0, 1.0, 0.0, 0.0, 0.0, 1.0, 0.0, 0.0, 0.0, 1.0, 0.0, 0.0, 0.0, 1.0, 0.0, 0.0, 0.0, 1.0, 0.0, 0.0, 0.0, 1.0, 0.0, 0.0, 0.0, 1.0, 0.0, 0.0, 0.0, 1.0, 0.0, 0.0, 0.0, 1.0, 0.0, 0.0, 0.0, 1.0, 0.0, 0.0, 0.0, 1.0, 0.0, 0.0, 0.0, 1.0, 0.0, 0.0, 0.0, 1.0, 0.0, 0.0, 0.0, 1.0, 0.0, 0.0, 0.0, 1.0, 0.0, 0.0, 0.0, 1.0, 0.0, 0.0, 0.0, 1.0, 0.0, 0.0, 0.0, 1.0, 0.0, 0.0, 0.0, 1.0, 0.0, 0.0, 0.0, 1.0, 0.0, 0.0, 0.0, 1.0, 0.0, 0.0, 0.0, 1.0, 0.0, 0.0, 0.0, 1.0, 0.0, 0.0, 0.0, 1.0, 0.0, 0.0, 0.0, 1.0, 0.0, 0.0, 0.0, 1.0, 0.0, 0.0, 0.0, 1.0, 0.0, 0.0, 0.0, 1.0, 0.0, 0.0, 0.0, 1.0, 0.0, 0.0, 0.0, 1.0, 0.0, 0.0, 0.0, 1.0, 0.0, 0.0, 0.0, 1.0, 0.0, 0.0, 0.0, 1.0, 0.0, 0.0, 0.0, 1.0, 0.0, 0.0, 0.0, 1.0, 0.0, 0.0, 0.0, 1.0, 0.0, 0.0, 0.0, 1.0, 0.0, 0.0, 0.0, 1.0, 0.0, 0.0, 0.0, 1.0, 0.0, 0.0, 0.0, 1.0, 0.0, 0.0, 0.0, 1.0, 0.0, 0.0, 0.0, 1.0, 0.0, 0.0, 0.0, 1.0, 0.0, 0.0, 0.0, 1.0, 0.0, 0.0, 0.0, 1.0, 0.0, 0.0, 0.0, 1.0, 0.0, 0.0, 0.0, 1.0, 0.0, 0.0, 0.0, 1.0, 0.0, 0.0, 0.0, 1.0, 0.0, 0.0, 0.0, 1.0, 0.0, 0.0, 0.0, 1.0, 0.0, 0.0, 0.0, 1.0, 0.0, 0.0, 0.0, 1.0, 0.0, 0.0, 0.0, 1.0, 0.0, 0.0, 0.0, 1.0, 0.0, 0.0, 0.0, 1.0, 0.0, 0.0, 0.0, 1.0, 0.0, 0.0, 0.0, 1.0, 0.0, 0.0, 0.0, 1.0, 0.0, 0.0, 0.0, 1.0, 0.0, 0.0, 0.0, 1.0, 0.0, 0.0, 0.0, 1.0, 0.0, 0.0, 0.0, 1.0, 0.0, 0.0, 0.0, 1.0, 0.0, 0.0, 0.0, 1.0, 0.0, 0.0, 0.0, 1.0, 0.0, 0.0, 0.0, 1.0, 0.0, 0.0, 0.0, 1.0, 0.0, 0.0, 0.0, 1.0, 0.0, 0.0, 0.0, 1.0, 0.0, 0.0, 0.0, 1.0, 0.0, 0.0, 0.0, 1.0, 0.0, 0.0, 0.0, 1.0, 0.0, 0.0, 0.0, 1.0, 0.0, 0.0, 0.0, 1.0, 0.0, 0.0, 0.0, 1.0, 0.0, 0.0, 0.0, 1.0, 0.0, 0.0, 0.0, 1.0, 0.0, 0.0, 0.0, 1.0, 0.0, 0.0, 0.0, 1.0, 0.0, 0.0, 0.0, 1.0, 0.0, 0.0, 0.0, 1.0, 0.0, 0.0, 0.0, 1.0, 0.0, 0.0, 0.0, 1.0, 0.0, 0.0, 0.0, 1.0, 0.0, 0.0, 0.0, 1.0, 0.0, 0.0, 0.0, 1.0, 0.0, 0.0, 0.0, 1.0, 0.0, 0.0, 0.0, 1.0, 0.0, 0.0, 0.0, 1.0, 0.0, 0.0, 0.0, 1.0, 0.0, 0.0, 0.0, 1.0, 0.0, 0.0, 0.0, 1.0, 0.0, 0.0, 0.0, 1.0, 0.0, 0.0, 0.0, 1.0, 0.0, 0.0, 0.0, 1.0, 0.0, 0.0, 0.0, 1.0, 0.0, 0.0, 0.0, 1.0, 0.0, 0.0, 0.0, 1.0, 0.0, 0.0, 0.0, 1.0, 0.0, 0.0, 0.0, 1.0, 0.0, 0.0, 0.0, 1.0, 0.0, 0.0, 0.0, 1.0, 0.0, 0.0, 0.0, 1.0, 0.0, 0.0, 0.0, 1.0, 0.0, 0.0, 0.0, 1.0, 0.0, 0.0, 0.0, 1.0, 0.0, 0.0, 0.0, 1.0, 0.0, 0.0, 0.0, 1.0, 0.0, 0.0, 0.0, 1.0, 0.0, 0.0, 0.0, 1.0, 0.0, 0.0, 0.0, 1.0, 0.0, 0.0, 0.0, 1.0, 0.0, 0.0, 0.0, 1.0, 0.0, 0.0, 0.0, 1.0, 0.0, 0.0, 0.0, 1.0, 0.0, 0.0, 0.0, 1.0, 0.0, 0.0, 0.0, 1.0, 0.0, 0.0, 0.0, 1.0, 0.0, 0.0, 0.0, 1.0, 0.0, 0.0, 0.0, 1.0, 0.0, 0.0, 0.0, 1.0, 0.0, 0.0, 0.0, 1.0, 0.0, 0.0, 0.0, 1.0, 0.0, 0.0, 0.0, 1.0, 0.0, 0.0, 0.0, 1.0, 0.0, 0.0, 0.0, 1.0, 0.0, 0.0, 0.0, 1.0, 0.0, 0.0, 0.0, 1.0, 0.0, 0.0, 0.0, 1.0, 0.0, 0.0, 0.0, 1.0, 0.0, 0.0, 0.0, 1.0, 0.0, 0.0, 0.0, 1.0, 0.0, 0.0, 0.0, 1.0, 0.0, 0.0, 0.0, 1.0, 0.0, 0.0, 0.0, 1.0, 0.0, 0.0, 0.0, 1.0, 0.0, 0.0, 0.0, 1.0, 0.0, 0.0, 0.0, 1.0, 0.0, 0.0, 0.0, 1.0, 0.0, 0.0, 0.0, 1.0, 0.0, 0.0, 0.0, 1.0, 0.0, 0.0, 0.0, 1.0, 0.0, 0.0, 0.0, 1.0, 0.0, 0.0, 0.0, 1.0, 0.0, 0.0, 0.0, 1.0, 0.0, 0.0, 0.0, 1.0, 0.0, 0.0, 0.0, 1.0, 0.0, 0.0, 0.0, 1.0, 0.0, 0.0, 0.0, 1.0, 0.0, 0.0, 0.0, 1.0, 0.0, 0.0, 0.0, 1.0, 0.0, 0.0, 0.0, 1.0, 0.0, 0.0, 0.0, 1.0, 0.0, 0.0, 0.0, 1.0, 0.0, 0.0, 0.0, 1.0, 0.0, 0.0, 0.0, 1.0, 0.0, 0.0, 0.0, 1.0, 0.0, 0.0, 0.0, 1.0, 0.0, 0.0, 0.0, 1.0, 0.0, 0.0, 0.0, 1.0, 0.0, 0.0, 0.0, 1.0, 0.0, 0.0, 0.0, 1.0, 0.0, 0.0, 0.0, 1.0, 0.0, 0.0, 0.0, 1.0, 0.0, 0.0, 0.0, 1.0, 0.0, 0.0, 0.0, 1.0, 0.0, 0.0, 0.0, 1.0, 0.0, 0.0, 0.0, 1.0, 0.0, 0.0, 0.0, 1.0, 0.0, 0.0, 0.0, 1.0, 0.0, 0.0, 0.0, 1.0, 0.0, 0.0, 0.0, 1.0, 0.0, 0.0, 0.0, 1.0, 0.0, 0.0, 0.0, 1.0, 0.0, 0.0, 0.0, 1.0, 0.0, 0.0, 0.0, 1.0, 0.0, 0.0, 0.0, 1.0, 0.0, 0.0, 0.0, 1.0, 0.0, 0.0, 0.0, 1.0, 0.0, 0.0, 0.0, 1.0, 0.0, 0.0, 0.0, 1.0, 0.0, 0.0, 0.0, 1.0, 0.0, 0.0, 0.0, 1.0, 0.0, 0.0, 0.0, 1.0, 0.0, 0.0, 0.0, 1.0, 0.0, 0.0, 0.0, 1.0, 0.0, 0.0, 0.0, 1.0, 0.0, 0.0, 0.0, 1.0, 0.0, 0.0, 0.0, 1.0, 0.0, 0.0, 0.0, 1.0, 0.0, 0.0, 0.0, 1.0, 0.0, 0.0, 0.0, 1.0, 0.0, 0.0, 0.0, 1.0, 0.0, 0.0, 0.0, 1.0, 0.0, 0.0, 0.0, 1.0, 0.0, 0.0, 0.0, 1.0, 0.0, 0.0, 0.0, 1.0, 0.0, 0.0, 0.0, 1.0, 0.0, 0.0, 0.0, 1.0, 0.0, 0.0, 0.0, 1.0, 0.0, 0.0, 0.0, 1.0, 0.0, 0.0, 0.0, 1.0, 0.0, 0.0, 0.0, 1.0, 0.0, 0.0, 0.0, 1.0, 0.0, 0.0, 0.0, 1.0, 0.0, 0.0, 0.0, 1.0, 0.0, 0.0, 0.0, 1.0, 0.0, 0.0, 0.0, 1.0, 0.0, 0.0, 0.0, 1.0, 0.0, 0.0, 0.0, 1.0, 0.0, 0.0, 0.0, 1.0, 0.0, 0.0, 0.0, 1.0, 0.0, 0.0, 0.0, 1.0, 0.0, 0.0, 0.0, 1.0, 0.0, 0.0, 0.0, 1.0, 0.0, 0.0, 0.0, 1.0, 0.0, 0.0, 0.0, 1.0, 0.0, 0.0, 0.0, 1.0, 0.0, 0.0, 0.0, 1.0, 0.0, 0.0, 0.0, 1.0, 0.0, 0.0, 0.0, 1.0, 0.0, 0.0, 0.0, 1.0, 0.0, 0.0, 0.0, 1.0, 0.0, 0.0, 0.0, 1.0, 0.0, 0.0, 0.0, 1.0, 0.0, 0.0, 0.0, 1.0, 0.0, 0.0, 0.0, 1.0, 0.0, 0.0, 0.0, 1.0, 0.0, 0.0, 0.0, 1.0, 0.0, 0.0, 0.0, 1.0, 0.0, 0.0, 0.0, 1.0, 0.0, 0.0, 0.0, 1.0, 0.0, 0.0, 0.0, 1.0, 0.0, 0.0, 0.0, 1.0, 0.0, 0.0, 0.0, 1.0, 0.0, 0.0, 0.0, 1.0, 0.0, 0.0, 0.0, 1.0, 0.0, 0.0, 0.0, 1.0, 0.0, 0.0, 0.0, 1.0, 0.0, 0.0, 0.0, 1.0, 0.0, 0.0, 0.0, 1.0, 0.0, 0.0, 0.0, 1.0, 0.0, 0.0, 0.0, 1.0, 0.0, 0.0, 0.0, 1.0, 0.0, 0.0, 0.0, 1.0, 0.0, 0.0, 0.0, 1.0, 0.0, 0.0, 0.0, 1.0, 0.0, 0.0, 0.0, 1.0, 0.0, 0.0, 0.0, 1.0, 0.0, 0.0, 0.0, 1.0, 0.0, 0.0, 0.0, 1.0, 0.0, 0.0, 0.0, 1.0, 0.0, 0.0, 0.0, 1.0, 0.0, 0.0, 0.0, 1.0, 0.0, 0.0, 0.0, 1.0, 0.0, 0.0, 0.0, 1.0, 0.0, 0.0, 0.0, 1.0, 0.0, 0.0, 0.0, 1.0, 0.0, 0.0, 0.0, 1.0, 0.0, 0.0, 0.0, 1.0, 0.0, 0.0, 0.0, 1.0, 0.0, 0.0, 0.0, 1.0, 0.0, 0.0, 0.0, 1.0, 0.0, 0.0, 0.0, 1.0, 0.0, 0.0, 0.0, 1.0, 0.0, 0.0, 0.0, 1.0, 0.0, 0.0, 0.0, 1.0, 0.0, 0.0, 0.0, 1.0, 0.0, 0.0, 0.0, 1.0, 0.0, 0.0, 0.0, 1.0, 0.0, 0.0, 0.0, 1.0, 0.0, 0.0, 0.0, 1.0, 0.0, 0.0, 0.0, 1.0, 0.0, 0.0, 0.0, 1.0, 0.0, 0.0, 0.0, 1.0, 0.0, 0.0, 0.0, 1.0, 0.0, 0.0, 0.0, 1.0, 0.0, 0.0, 0.0, 1.0, 0.0, 0.0, 0.0, 1.0, 0.0, 0.0, 0.0, 1.0, 0.0, 0.0, 0.0, 1.0, 0.0, 0.0, 0.0, 1.0, 0.0, 0.0, 0.0, 1.0, 0.0, 0.0, 0.0, 1.0, 0.0, 0.0, 0.0, 1.0, 0.0, 0.0, 0.0, 1.0, 0.0, 0.0, 0.0, 1.0, 0.0, 0.0, 0.0, 1.0, 0.0, 0.0, 0.0, 1.0, 0.0, 0.0, 0.0, 1.0, 0.0, 0.0, 0.0, 1.0, 0.0, 0.0, 0.0, 1.0, 0.0, 0.0, 0.0, 1.0, 0.0, 0.0, 0.0, 1.0, 0.0, 0.0, 0.0, 1.0, 0.0, 0.0, 0.0, 1.0, 0.0, 0.0, 0.0, 1.0, 0.0, 0.0, 0.0, 1.0, 0.0, 0.0, 0.0, 1.0, 0.0, 0.0, 0.0, 1.0, 0.0, 0.0, 0.0, 1.0, 0.0, 0.0, 0.0, 1.0, 0.0, 0.0, 0.0, 1.0, 0.0, 0.0, 0.0, 1.0, 0.0, 0.0, 0.0, 1.0, 0.0, 0.0, 0.0, 1.0, 0.0, 0.0, 0.0, 1.0, 0.0, 0.0, 0.0, 1.0, 0.0, 0.0, 0.0, 1.0, 0.0, 0.0, 0.0, 1.0, 0.0, 0.0, 0.0, 1.0, 0.0, 0.0, 0.0, 1.0, 0.0, 0.0, 0.0, 1.0, 0.0, 0.0, 0.0, 1.0])
me_cylinder_001.update()
me_cube_001 = bpy.data.meshes.new('Cube.001')
me_cube_001.from_pydata([(-4.621, -1.0, -0.2035), (-4.621, -1.0, 0.2035), (-4.621, 1.0, -0.2035), (-4.621, 1.0, 0.2035), (3.496, -0.3461, -0.0221), (3.496, -0.3461, 0.2035), (3.496, 0.6449, -0.0221), (3.496, 0.6449, 0.2035), (-0.5789, 0.902, -0.1235), (-0.5789, 0.902, 0.2035), (-0.5789, -1.0, -0.1235), (-0.5789, -1.0, 0.2035), (-4.621, -1.161, -0.06784), (-4.621, -1.161, 0.06784), (-4.621, 1.161, 0.06784), (-4.621, 1.161, -0.06784), (3.496, 0.749, 0.1212), (3.496, 0.749, 0.06022), (3.496, -0.4343, 0.1212), (3.496, -0.4343, 0.06022), (-0.5789, -1.161, 0.08385), (-0.5789, -1.161, -0.003811), (-0.5789, 1.048, 0.08385), (-0.5789, 1.048, -0.003811), (1.459, 0.8183, 0.2035), (1.459, -0.8207, -0.0728), (1.459, 0.8183, -0.0728), (1.459, -0.8207, 0.2035), (1.459, -0.9455, 0.02821), (1.459, -0.9455, 0.1025), (1.459, 0.9431, 0.02821), (1.459, 0.9431, 0.1025), (-3.769, -1.0, 0.2035), (-1.076, -1.0, 0.2035), (-3.769, -1.161, 0.07122), (-1.076, -1.161, 0.08188), (-3.769, -0.4711, 0.2035), (-1.076, -0.4711, 0.2035), (-1.076, -0.4711, -0.1333), (-3.769, -1.0, -0.1867), (-3.769, -0.4711, -0.1867), (-1.076, -1.0, -0.1333), (-3.769, -1.161, -0.05435), (-1.076, -1.161, -0.01169)], [], [(13, 1, 3, 14), (31, 24, 7, 16), (16, 7, 5, 18), (1, 13, 34, 32), (20, 11, 33, 35), (26, 6, 4, 25), (11, 9, 3, 1, 32, 36, 37, 33), (24, 9, 11, 27), (39, 0, 2, 8, 10, 41, 38, 40), (29, 27, 11, 20), (14, 3, 9, 22), (2, 15, 23, 8), (15, 14, 22, 23), (25, 28, 21, 10), (28, 29, 20, 21), (12, 0, 39, 42), (10, 21, 43, 41), (13, 12, 42, 34), (21, 20, 35, 43), (6, 17, 19, 4), (17, 16, 18, 19), (26, 30, 17, 6), (30, 31, 16, 17), (0, 12, 15, 2), (12, 13, 14, 15), (23, 22, 31, 30), (8, 23, 30, 26), (19, 18, 29, 28), (4, 19, 28, 25), (18, 5, 27, 29), (7, 24, 27, 5), (8, 26, 25, 10), (22, 9, 24, 31), (42, 39, 40, 36, 32, 34), (38, 37, 36, 40), (33, 37, 38, 41, 43, 35)])
me_cube_001.polygons.foreach_set('use_smooth', [1, 1, 1, 1, 1, 1, 1, 1, 1, 1, 1, 1, 1, 1, 1, 1, 1, 1, 1, 1, 1, 1, 1, 1, 1, 1, 1, 1, 1, 1, 1, 1, 1, 0, 0, 0])
_uv = me_cube_001.uv_layers.new(name='UVMap')
_uv.uv.foreach_set('vector', [0.7612, 0.0, 0.7779, 0.01986, 0.7779, 0.2659, 0.7612, 0.2858, 0.3126, 0.7479, 0.328, 0.7479, 0.3493, 0.9986, 0.3365, 0.9986, 0.7955, 0.0, 0.8056, 0.01281, 0.8056, 0.1347, 0.7955, 0.1456, 0.5517, 0.0, 0.5715, 0.0, 0.5715, 0.1048, 0.5517, 0.1048, 0.5715, 0.4973, 0.5517, 0.4973, 0.5517, 0.4361, 0.5715, 0.4361, 0.04222, 0.251, 0.06355, 0.0002348, 0.1855, 0.0002348, 0.2438, 0.251, 0.5517, 0.4973, 0.3177, 0.4973, 0.3056, 0.0, 0.5517, 0.0, 0.5517, 0.1048, 0.4866, 0.1048, 0.4866, 0.4361, 0.5517, 0.4361, 0.328, 0.7479, 0.3177, 0.4973, 0.5517, 0.4973, 0.5296, 0.7479, 0.2659, 0.8943, 0.2659, 0.9991, 0.01986, 0.9991, 0.03191, 0.5017, 0.2659, 0.5017, 0.2659, 0.5629, 0.2008, 0.5629, 0.2008, 0.8943, 0.545, 0.7479, 0.5296, 0.7479, 0.5517, 0.4973, 0.5715, 0.4973, 0.2858, 0.0, 0.3056, 0.0, 0.3177, 0.4973, 0.2998, 0.4973, 0.01986, 0.9991, 0.0, 0.9987, 0.014, 0.5014, 0.03191, 0.5017, 0.6631, 0.0, 0.6798, 0.0001097, 0.6785, 0.4974, 0.6677, 0.4973, 0.2438, 0.251, 0.2592, 0.2507, 0.2858, 0.5014, 0.2659, 0.5017, 0.8209, 0.585, 0.83, 0.585, 0.8299, 0.8369, 0.8191, 0.837, 0.2858, 0.9987, 0.2659, 0.9991, 0.2659, 0.8943, 0.2858, 0.8939, 0.2659, 0.5017, 0.2858, 0.5014, 0.2858, 0.5625, 0.2659, 0.5629, 0.8364, 0.2501, 0.8197, 0.2502, 0.821, 0.1456, 0.8364, 0.1456, 0.8191, 0.837, 0.8299, 0.8369, 0.8302, 0.8979, 0.8187, 0.898, 0.7779, 0.01281, 0.788, 0.0, 0.788, 0.1456, 0.7779, 0.1347, 0.788, 0.0, 0.7955, 0.0, 0.7955, 0.1456, 0.788, 0.1456, 0.04222, 0.251, 0.02686, 0.2507, 0.05074, 0.0, 0.06355, 0.0002348, 0.67, 0.7483, 0.6792, 0.7484, 0.6798, 1.0, 0.6723, 1.0, 0.7278, 0.01986, 0.7445, 0.0, 0.7445, 0.2858, 0.7278, 0.2659, 0.7445, 0.0, 0.7612, 0.0, 0.7612, 0.2858, 0.7445, 0.2858, 0.6677, 0.4973, 0.6785, 0.4974, 0.6792, 0.7484, 0.67, 0.7483, 0.03191, 0.5017, 0.014, 0.5014, 0.02686, 0.2507, 0.04222, 0.251, 0.8227, 0.3306, 0.8302, 0.3305, 0.83, 0.585, 0.8209, 0.585, 0.1855, 0.0002348, 0.1963, 0.0, 0.2592, 0.2507, 0.2438, 0.251, 0.4821, 0.9986, 0.4712, 0.9986, 0.5296, 0.7479, 0.545, 0.7479, 0.3493, 0.9986, 0.328, 0.7479, 0.5296, 0.7479, 0.4712, 0.9986, 0.03191, 0.5017, 0.04222, 0.251, 0.2438, 0.251, 0.2659, 0.5017, 0.2998, 0.4973, 0.3177, 0.4973, 0.328, 0.7479, 0.3126, 0.7479, 0.7596, 0.613, 0.7759, 0.6329, 0.7759, 0.6979, 0.7279, 0.6979, 0.7279, 0.6329, 0.7441, 0.613, 0.7212, 0.3305, 0.6798, 0.3305, 0.6798, 0.0, 0.7278, 0.0, 0.661, 0.6826, 0.661, 0.7477, 0.6196, 0.7477, 0.6196, 0.6826, 0.6345, 0.6628, 0.6461, 0.6628])
_uv.active_render = True
_uv = me_cube_001.uv_layers.new(name='UVMap.001')
_uv.uv.foreach_set('vector', [0.09073, 0.8945, 0.09217, 0.8962, 0.09217, 0.9174, 0.09073, 0.9191, 0.05214, 0.9588, 0.05346, 0.9588, 0.05529, 0.9804, 0.05419, 0.9804, 0.09368, 0.8945, 0.09456, 0.8956, 0.09456, 0.9061, 0.09368, 0.907, 0.0727, 0.8945, 0.07441, 0.8945, 0.07441, 0.9035, 0.0727, 0.9035, 0.07441, 0.9373, 0.0727, 0.9373, 0.0727, 0.932, 0.07441, 0.932, 0.02887, 0.9161, 0.03071, 0.8945, 0.0412, 0.8945, 0.04622, 0.9161, 0.0727, 0.9373, 0.05257, 0.9373, 0.05154, 0.8945, 0.0727, 0.8945, 0.0727, 0.9035, 0.06711, 0.9035, 0.06711, 0.932, 0.0727, 0.932, 0.05346, 0.9588, 0.05257, 0.9373, 0.0727, 0.9373, 0.07081, 0.9588, 0.04812, 0.9714, 0.04812, 0.9804, 0.02695, 0.9804, 0.02799, 0.9376, 0.04812, 0.9376, 0.04812, 0.9429, 0.04252, 0.9429, 0.04252, 0.9714, 0.07213, 0.9588, 0.07081, 0.9588, 0.0727, 0.9373, 0.07441, 0.9373, 0.04983, 0.8945, 0.05154, 0.8945, 0.05257, 0.9373, 0.05103, 0.9373, 0.02695, 0.9804, 0.02524, 0.9804, 0.02644, 0.9376, 0.02799, 0.9376, 0.08229, 0.8945, 0.08373, 0.8945, 0.08362, 0.9373, 0.08269, 0.9373, 0.04622, 0.9161, 0.04754, 0.916, 0.04983, 0.9376, 0.04812, 0.9376, 0.09587, 0.9448, 0.09666, 0.9448, 0.09664, 0.9665, 0.09571, 0.9665, 0.04983, 0.9804, 0.04812, 0.9804, 0.04812, 0.9714, 0.04983, 0.9714, 0.04812, 0.9376, 0.04983, 0.9376, 0.04983, 0.9429, 0.04812, 0.9429, 0.0972, 0.916, 0.09577, 0.916, 0.09587, 0.907, 0.0972, 0.907, 0.09571, 0.9665, 0.09664, 0.9665, 0.09667, 0.9717, 0.09568, 0.9717, 0.09217, 0.8956, 0.09304, 0.8945, 0.09304, 0.907, 0.09217, 0.9061, 0.09304, 0.8945, 0.09368, 0.8945, 0.09368, 0.907, 0.09304, 0.907, 0.02887, 0.9161, 0.02755, 0.916, 0.02961, 0.8945, 0.03071, 0.8945, 0.08289, 0.9589, 0.08367, 0.9589, 0.08373, 0.9805, 0.08308, 0.9805, 0.08786, 0.8962, 0.0893, 0.8945, 0.0893, 0.9191, 0.08786, 0.9174, 0.0893, 0.8945, 0.09073, 0.8945, 0.09073, 0.9191, 0.0893, 0.9191, 0.08269, 0.9373, 0.08362, 0.9373, 0.08367, 0.9589, 0.08289, 0.9589, 0.02799, 0.9376, 0.02644, 0.9376, 0.02755, 0.916, 0.02887, 0.9161, 0.09602, 0.9229, 0.09667, 0.9229, 0.09666, 0.9448, 0.09587, 0.9448, 0.0412, 0.8945, 0.04213, 0.8945, 0.04754, 0.916, 0.04622, 0.9161, 0.06672, 0.9804, 0.06578, 0.9804, 0.07081, 0.9588, 0.07213, 0.9588, 0.05529, 0.9804, 0.05346, 0.9588, 0.07081, 0.9588, 0.06578, 0.9804, 0.02799, 0.9376, 0.02887, 0.9161, 0.04622, 0.9161, 0.04812, 0.9376, 0.05103, 0.9373, 0.05257, 0.9373, 0.05346, 0.9588, 0.05214, 0.9588, 0.09059, 0.9472, 0.09199, 0.9489, 0.09199, 0.9545, 0.08786, 0.9545, 0.08786, 0.9489, 0.08926, 0.9472, 0.08729, 0.9229, 0.08373, 0.9229, 0.08373, 0.8945, 0.08786, 0.8945, 0.08211, 0.9532, 0.08211, 0.9588, 0.07855, 0.9588, 0.07855, 0.9532, 0.07984, 0.9515, 0.08083, 0.9515])
_ca = me_cube_001.color_attributes.new('Col', 'BYTE_COLOR', 'CORNER')
_ca.data.foreach_set('color', [0.0, 0.0, 0.0, 1.0, 0.0, 0.0, 0.0, 1.0, 0.0, 0.0, 0.0, 1.0, 0.0, 0.0, 0.0, 1.0, 1.0, 0.0, 0.0, 1.0, 1.0, 0.0, 0.0, 1.0, 0.0, 0.0, 0.0, 1.0, 0.0, 0.0, 0.0, 1.0, 0.0, 0.0, 0.0, 1.0, 0.0, 0.0, 0.0, 1.0, 0.0, 0.0, 0.0, 1.0, 0.0, 0.0, 0.0, 1.0, 0.0, 0.0, 0.0, 1.0, 0.0, 0.0, 0.0, 1.0, 0.0, 0.0, 0.0, 1.0, 0.0, 0.0, 0.0, 1.0, 0.0, 0.0, 0.0, 1.0, 0.0, 0.0, 0.0, 1.0, 0.0, 0.0, 0.0, 1.0, 0.0, 0.0, 0.0, 1.0, 0.9823, 0.0, 0.0, 1.0, 0.0, 0.0, 0.0, 1.0, 0.0, 0.0, 0.0, 1.0, 0.0, 0.0, 0.0, 1.0, 0.0, 0.0, 0.0, 1.0, 0.0, 0.0, 0.0, 1.0, 0.0, 0.0, 0.0, 1.0, 0.0, 0.0, 0.0, 1.0, 0.0, 0.0, 0.0, 1.0, 0.0, 0.0, 0.0, 1.0, 0.0, 0.0, 0.0, 1.0, 0.0, 0.0, 0.0, 1.0, 1.0, 0.0, 0.0, 1.0, 0.0, 0.0, 0.0, 1.0, 0.0, 0.0, 0.0, 1.0, 0.0, 0.0, 0.0, 1.0, 0.0, 0.0, 0.0, 1.0, 0.0, 0.0, 0.0, 1.0, 0.0, 0.0, 0.0, 1.0, 0.0, 0.0, 0.0, 1.0, 0.0, 0.0, 0.0, 1.0, 0.0, 0.0, 0.0, 1.0, 0.0, 0.0, 0.0, 1.0, 0.0, 0.0, 0.0, 1.0, 0.0, 0.0, 0.0, 1.0, 0.0, 0.0, 0.0, 1.0, 0.0, 0.0, 0.0, 1.0, 0.0, 0.0, 0.0, 1.0, 0.0, 0.0, 0.0, 1.0, 0.0, 0.0, 0.0, 1.0, 0.0, 0.0, 0.0, 1.0, 0.0, 0.0, 0.0, 1.0, 0.0, 0.0, 0.0, 1.0, 0.0, 0.0, 0.0, 1.0, 0.0, 0.0, 0.0, 1.0, 0.0, 0.0, 0.0, 1.0, 0.0, 0.0, 0.0, 1.0, 0.0, 0.0, 0.0, 1.0, 0.0, 0.0, 0.0, 1.0, 0.0, 0.0, 0.0, 1.0, 0.0, 0.0, 0.0, 1.0, 0.0, 0.0, 0.0, 1.0, 0.0, 0.0, 0.0, 1.0, 0.0, 0.0, 0.0, 1.0, 0.0, 0.0, 0.0, 1.0, 0.0, 0.0, 0.0, 1.0, 0.0, 0.0, 0.0, 1.0, 0.0, 0.0, 0.0, 1.0, 0.0, 0.0, 0.0, 1.0, 0.0, 0.0, 0.0, 1.0, 0.0, 0.0, 0.0, 1.0, 0.0, 0.0, 0.0, 1.0, 0.0, 0.0, 0.0, 1.0, 0.0, 0.0, 0.0, 1.0, 0.0, 0.0, 0.0, 1.0, 0.0, 0.0, 0.0, 1.0, 0.0, 0.0, 0.0, 1.0, 0.0, 0.0, 0.0, 1.0, 0.0, 0.0, 0.0, 1.0, 0.0, 0.0, 0.0, 1.0, 0.0, 0.0, 0.0, 1.0, 0.0, 0.0, 0.0, 1.0, 0.0, 0.0, 0.0, 1.0, 0.0, 0.0, 0.0, 1.0, 0.0, 0.0, 0.0, 1.0, 0.0, 0.0, 0.0, 1.0, 0.0, 0.0, 0.0, 1.0, 0.0, 0.0, 0.0, 1.0, 0.0, 0.0, 0.0, 1.0, 0.0, 0.0, 0.0, 1.0, 0.0, 0.0, 0.0, 1.0, 0.0, 0.0, 0.0, 1.0, 0.9823, 0.0, 0.0, 1.0, 1.0, 0.0, 0.0, 1.0, 0.0, 0.0, 0.0, 1.0, 0.0, 0.0, 0.0, 1.0, 1.0, 0.0, 0.0, 1.0, 1.0, 0.0, 0.0, 1.0, 0.0, 0.0, 0.0, 1.0, 0.0, 0.0, 0.0, 1.0, 0.0, 0.0, 0.0, 1.0, 0.0, 0.0, 0.0, 1.0, 0.0, 0.0, 0.0, 1.0, 0.0, 0.0, 0.0, 1.0, 0.0, 0.0, 0.0, 1.0, 0.0, 0.0, 0.0, 1.0, 0.0, 0.0, 0.0, 1.0, 0.0, 0.0, 0.0, 1.0, 0.0, 0.0, 0.0, 1.0, 0.0, 0.0, 0.0, 1.0, 1.0, 0.0, 0.0, 1.0, 1.0, 0.0, 0.0, 1.0, 0.0, 0.0, 0.0, 1.0, 0.0, 0.0, 0.0, 1.0, 1.0, 0.0, 0.0, 1.0, 0.9823, 0.0, 0.0, 1.0, 0.0, 0.0, 0.0, 1.0, 0.0, 0.0, 0.0, 1.0, 0.0, 0.0, 0.0, 1.0, 0.0, 0.0, 0.0, 1.0, 0.0, 0.0, 0.0, 1.0, 0.0, 0.0, 0.0, 1.0, 0.0, 0.0, 0.0, 1.0, 0.0, 0.0, 0.0, 1.0, 0.0, 0.0, 0.0, 1.0, 0.0, 0.0, 0.0, 1.0, 0.0, 0.0, 0.0, 1.0, 0.0, 0.0, 0.0, 1.0, 0.0, 0.0, 0.0, 1.0, 1.0, 0.0, 0.0, 1.0, 0.0, 0.0, 0.0, 1.0, 0.0, 0.0, 0.0, 1.0, 0.0, 0.0, 0.0, 1.0, 0.9823, 0.0, 0.0, 1.0, 0.0, 0.0, 0.0, 1.0, 0.0, 0.0, 0.0, 1.0, 0.0, 0.0, 0.0, 1.0, 0.0, 0.0, 0.0, 1.0, 1.0, 0.0, 0.0, 1.0, 1.0, 0.0, 0.0, 1.0, 0.0, 0.0, 0.0, 1.0, 0.0, 0.0, 0.0, 1.0, 0.0, 0.0, 0.0, 1.0, 0.0, 0.0, 0.0, 1.0, 0.0, 0.0, 0.0, 1.0, 0.0, 0.0, 0.0, 1.0, 0.0, 0.0, 0.0, 1.0, 0.0, 0.0, 0.0, 1.0, 0.0, 0.0, 0.0, 1.0, 0.0, 0.0, 0.0, 1.0, 0.0, 0.0, 0.0, 1.0, 0.0, 0.0, 0.0, 1.0, 0.0, 0.0, 0.0, 1.0, 0.0, 0.0, 0.0, 1.0, 0.0, 0.0, 0.0, 1.0, 0.0, 0.0, 0.0, 1.0])
me_cube_001.materials.append(None)
me_cube_001.update()

# ---- objects
ob_cube = bpy.data.objects.new('Cube', me_cube_007)
ob_cylinder = bpy.data.objects.new('Cylinder', me_cylinder)
ob_cube_001 = bpy.data.objects.new('Cube.001', me_cube_002)
ob_cube_002 = bpy.data.objects.new('Cube.002', me_cube_003)
ob_cylinder_001 = bpy.data.objects.new('Cylinder.001', me_cylinder_001)
ob_cube_004 = bpy.data.objects.new('Cube.004', me_cube_001)

# ---- transforms, parenting, visibility, modifiers, constraints
ob_cube.location = (2.416, -0.4553, 0.008435)
_m = ob_cube.modifiers.new('Auto Smooth', 'NODES')
_m.node_group = ng_auto_smooth
_gi = [s.identifier for s in ng_auto_smooth.interface.items_tree if s.item_type == 'SOCKET' and s.in_out == 'INPUT']
_m[_gi[1]] = 1.152  # Angle
ob_cylinder.location = (9.396, -0.03977, 0.09264)
ob_cylinder.rotation_euler = (-1.344e-07, 1.571, 0.0)
ob_cylinder.scale = (2.009, 1.632, 2.009)
ob_cube_001.location = (8.858, 0.1705, 0.09071)
_m = ob_cube_001.modifiers.new('Auto Smooth', 'NODES')
_m.node_group = ng_auto_smooth
_gi = [s.identifier for s in ng_auto_smooth.interface.items_tree if s.item_type == 'SOCKET' and s.in_out == 'INPUT']
_m[_gi[1]] = 1.089  # Angle
ob_cube_002.location = (8.475, 0.1484, 0.09666)
ob_cylinder_001.location = (0.00313, 0.001247, 0.004159)
ob_cylinder_001.rotation_euler = (-1.344e-07, 1.571, 0.0)
ob_cylinder_001.scale = (4.362, 4.362, 4.362)
ob_cube_004.location = (4.839, 0.0, 0.0)
_m = ob_cube_004.modifiers.new('Auto Smooth', 'NODES')
_m.node_group = ng_auto_smooth
_gi = [s.identifier for s in ng_auto_smooth.interface.items_tree if s.item_type == 'SOCKET' and s.in_out == 'INPUT']
_m[_gi[1]] = 0.946  # Angle

# ---- collection membership
col_collection.objects.link(ob_cube)
col_collection.objects.link(ob_cylinder)
col_collection.objects.link(ob_cube_001)
col_collection.objects.link(ob_cube_002)
col_collection.objects.link(ob_cylinder_001)
col_collection.objects.link(ob_cube_004)

# ---- scene / render settings (as saved in the file)
scene.frame_start = 1; scene.frame_end = 250; scene.frame_set(1)
scene.render.engine = 'BLENDER_EEVEE_NEXT'
scene.cycles.sampling_pattern = 'TABULATED_SOBOL'
scene.cycles.use_light_tree = False
scene.view_settings.view_transform = 'Filmic'
bpy.context.view_layer.update()

# ---- added for rendering (the .blend has no active camera and no usable light): camera, sun
cam_auto = bpy.data.cameras.new('AutoCamera')
cam_auto.lens = 50.0
cam_auto.sensor_width = 36.0
cam_auto.clip_end = 1000.0
ob_auto_camera = bpy.data.objects.new('AutoCamera', cam_auto)
scene.collection.objects.link(ob_auto_camera)
ob_auto_camera.location = (14.3626, -11.7255, 7.82197)
ob_auto_camera.rotation_euler = (1.09748, -7.21219e-08, 0.694738)
scene.camera = ob_auto_camera
light_auto_sun = bpy.data.lights.new('AutoSun', 'SUN')
light_auto_sun.energy = 3.0
light_auto_sun.angle = 0.0523599
ob_auto_sun = bpy.data.objects.new('AutoSun', light_auto_sun)
scene.collection.objects.link(ob_auto_sun)
ob_auto_sun.rotation_euler = (0.872665, 0.174533, 0.523599)
bpy.context.view_layer.update()
